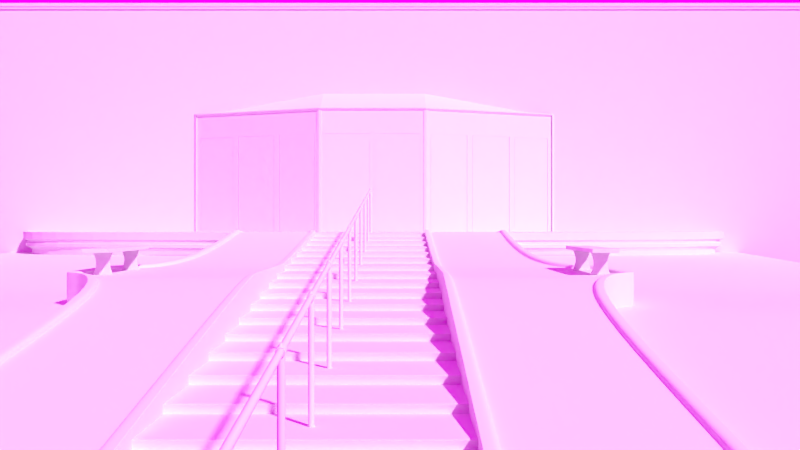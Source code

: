 # Source: erg_1_entrance_1.blend  (saved by Blender 2.65.0; exported with 4.5.12 LTS)
import bpy
from mathutils import Matrix  # noqa: F401  (used for matrix-valued properties, if any)

bpy.ops.wm.read_factory_settings(use_empty=True)
scene = bpy.context.scene
scene.name = 'Scene'

# ---- collections
col_collection_1 = bpy.data.collections.new('Collection 1'); scene.collection.children.link(col_collection_1)
col_collection_2 = bpy.data.collections.new('Collection 2'); scene.collection.children.link(col_collection_2)
col_collection_2.hide_render = True
col_collection_2.hide_viewport = True

# ---- images (referenced by path relative to the original .blend; pixels are not part of the script)
import os
ASSET_DIR = os.environ.get("B2B_ASSET_DIR", "")  # directory of the original .blend (textures are referenced by path, not embedded)
HERE = os.path.dirname(os.path.abspath(__file__))  # packed textures are extracted next to this script under _unpacked/

def load_image(name, relpath, width, height, colorspace="sRGB"):
    """Load a texture the original file referenced (path relative to the .blend, or extracted next to this script)."""
    p = next((c for c in (os.path.join(HERE, relpath), os.path.join(ASSET_DIR, relpath)) if relpath and os.path.exists(c)), "")
    if p:
        img = bpy.data.images.load(p, check_existing=True)
        img.name = name
    else:  # same state as the original file: an image datablock whose file is absent (Cycles renders it pink)
        img = bpy.data.images.new(name, width, height)
        img.source = "FILE"
        img.filepath = "//" + (relpath or name)
    img.colorspace_settings.name = colorspace
    return img
img_fullskiesblueclouded0019_1_m_jpg = load_image('FullskiesBlueClouded0019_1_M.jpg', 'cgtextures/FullskiesBlueClouded0019_1_M.jpg', 1024, 1024, 'sRGB')

# ---- world
world_world = bpy.data.worlds.new('World'); scene.world = world_world
world_world.use_nodes = True; world_world.node_tree.nodes.clear()
_N = world_world.node_tree.nodes; _L = world_world.node_tree.links
n0 = _N.new('ShaderNodeOutputWorld'); n0.name = 'World Output'; n0.location = (300, 300)
n0.width = 120
n1 = _N.new('ShaderNodeBackground'); n1.name = 'Background'; n1.location = (10, 300)
n1.width = 150
n2 = _N.new('ShaderNodeTexCoord'); n2.name = 'Texture Coordinate'; n2.location = (-680, 300)
n2.width = 150
n3 = _N.new('ShaderNodeTexCoord'); n3.name = 'Texture Coordinate.002'; n3.location = (-390, 300)
n3.width = 150
n4 = _N.new('ShaderNodeTexEnvironment'); n4.name = 'Environment Texture'; n4.location = (-190, 300)
n4.width = 150
n4.image = img_fullskiesblueclouded0019_1_m_jpg
_L.new(n4.outputs[0], n1.inputs[0])
_L.new(n3.outputs[0], n4.inputs[0])
_L.new(n1.outputs[0], n0.inputs[0])
n0.is_active_output = True
world_world.color = (0.05088, 0.05088, 0.05088)
world_world.use_sun_shadow = False
world_world.sun_shadow_jitter_overblur = 0.0
world_world.cycles.sampling_method = 'MANUAL'
world_world.cycles.sample_map_resolution = 256

# ---- cameras
cam_camera_002 = bpy.data.cameras.new('Camera.002')
cam_camera_002.clip_end = 100.0
cam_camera_002.lens = 35.0
cam_camera_002.sensor_width = 32.0
cam_camera_002.sensor_height = 18.0
cam_camera_002.dof.focus_distance = 0.0

# ---- meshes
me_cube_006 = bpy.data.meshes.new('Cube.006')
me_cube_006.from_pydata([(4.792, 0.04072, 2.084), (0.0, -1.274, 2.084), (1.362, -1.274, 2.084), (4.792, 0.04404, 2.174), (0.0, 0.04404, 2.72), (1.362, 0.04404, 2.72)], [], [(2, 1, 4, 5), (0, 2, 5, 3)])
me_cube_006.use_remesh_preserve_volume = False
me_cube_006.use_remesh_preserve_attributes = False
me_cube_006.use_mirror_vertex_groups = False
me_cube_006.update()
me_cube_005 = bpy.data.meshes.new('Cube.005')
me_cube_005.from_pydata([(4.792, 0.04072, 2.084), (0.0, -1.274, 2.084), (0.0, -1.269, 2.174), (1.362, -1.274, 2.084), (4.792, -0.01178, 2.159), (0.0, -1.327, 2.138), (4.792, -0.01178, 2.138), (0.0, -1.327, 2.159), (1.362, -1.327, 2.138), (1.362, -1.269, 2.174), (1.362, -1.327, 2.159), (4.792, 0.04597, 2.174), (4.792, 0.04072, -1.007), (4.86, 0.04483, 2.159), (4.86, 0.04483, 2.138), (4.803, 0.04497, 2.174), (4.792, -0.01178, -1.007), (4.86, 0.04483, -1.007)], [], [(10, 7, 2, 9), (0, 3, 8, 6), (4, 10, 9, 11), (6, 8, 10, 4), (3, 1, 5, 8), (8, 5, 7, 10), (6, 4, 13, 14), (6, 14, 17, 16), (4, 11, 15, 13), (0, 6, 16, 12)])
me_cube_005.use_remesh_preserve_volume = False
me_cube_005.use_remesh_preserve_attributes = False
me_cube_005.use_mirror_vertex_groups = False
me_cube_005.update()
me_cube_004 = bpy.data.meshes.new('Cube.004')
me_cube_004.from_pydata([(2.43, -0.8687, -1.005), (2.43, -0.8687, 1.509), (2.584, -0.8087, -1.002), (2.584, -0.8087, 1.506), (3.576, -0.4288, -1.002), (3.576, -0.4288, 1.506), (4.656, -0.01528, 1.508), (4.656, -0.01528, -1.004), (3.731, -0.3689, 1.508), (3.731, -0.3689, -1.004), (1.484, -1.232, -1.005), (1.484, -1.232, 1.509)], [], [(5, 3, 2, 4), (6, 8, 9, 7), (1, 11, 10, 0)])
me_cube_004.use_remesh_preserve_volume = False
me_cube_004.use_remesh_preserve_attributes = False
me_cube_004.use_mirror_vertex_groups = False
me_cube_004.update()
me_cube_003 = bpy.data.meshes.new('Cube.003')
me_cube_003.from_pydata([(0.08207, -1.274, 1.501), (0.08207, -1.274, -0.997), (1.21, -1.274, -0.997), (1.21, -1.274, 1.501), (0.08207, -1.279, 1.501), (0.08207, -1.279, -0.997), (1.21, -1.279, -0.997), (1.21, -1.279, 1.501)], [], [(3, 2, 1, 0), (7, 4, 5, 6), (1, 2, 6, 5), (3, 0, 4, 7), (2, 3, 7, 6), (0, 1, 5, 4)])
me_cube_003.use_remesh_preserve_volume = False
me_cube_003.use_remesh_preserve_attributes = False
me_cube_003.use_mirror_vertex_groups = False
me_cube_003.update()
me_cube_002 = bpy.data.meshes.new('Cube.002')
me_cube_002.from_pydata([(0.0, -1.274, -1.0), (4.792, 0.04072, -1.0), (0.0, -1.274, 2.084), (4.792, 0.04072, 2.084), (1.362, -1.274, 2.084), (1.362, -1.274, -1.0), (1.365, -1.291, 2.11), (1.365, -1.291, -1.0), (1.416, -1.271, -1.0), (1.416, -1.271, 2.11), (1.306, -1.291, 2.11), (1.306, -1.291, -1.0), (1.359, -1.258, 2.084), (1.359, -1.258, -1.0), (1.41, -1.238, -1.0), (1.41, -1.238, 2.084), (1.3, -1.258, 2.084), (1.3, -1.258, -1.0), (1.29, -1.274, 2.084), (0.01684, -1.274, 2.084), (1.29, -1.274, -1.0), (0.01684, -1.274, -1.0), (0.0, -1.274, 1.504), (4.792, 0.04072, 1.504), (1.362, -1.274, 1.504), (1.29, -1.274, 1.504), (0.01684, -1.274, 1.504), (1.29, -1.274, 1.583), (0.01684, -1.274, 1.583), (0.07994, -1.274, 1.583), (0.0, -1.274, 1.583), (4.792, 0.04072, 1.583), (1.362, -1.274, 1.583), (0.07994, -1.274, 1.504), (0.07994, -1.274, -1.0), (0.07994, -1.274, 2.084), (1.212, -1.274, 2.084), (1.212, -1.274, -1.0), (1.212, -1.274, 1.504), (1.212, -1.274, 1.583), (0.01684, -1.278, 1.504), (1.29, -1.278, 1.504), (0.01684, -1.278, -1.0), (1.29, -1.278, -1.0), (1.212, -1.278, 1.583), (1.212, -1.278, 1.504), (1.212, -1.278, -1.0), (0.07994, -1.278, -1.0), (0.07994, -1.278, 1.504), (0.07994, -1.278, 1.583), (0.01684, -1.278, 1.583), (1.29, -1.278, 1.583), (2.505, -0.8358, 2.084), (3.649, -0.3975, 2.084), (2.505, -0.8358, -1.0), (3.649, -0.3975, -1.0), (2.505, -0.8358, 1.583), (3.649, -0.3975, 1.583), (2.434, -0.8632, 2.084), (2.434, -0.8632, -1.0), (2.434, -0.8632, 1.504), (2.434, -0.8632, 1.583), (2.577, -0.8082, 2.084), (2.577, -0.8082, -1.0), (2.577, -0.8082, 1.504), (2.577, -0.8082, 1.583), (3.581, -0.4235, 2.084), (3.581, -0.4235, 1.583), (3.581, -0.4235, -1.0), (3.581, -0.4235, 1.504), (4.659, -0.01033, 1.583), (4.659, -0.01033, 1.504), (4.659, -0.01033, -1.0), (4.659, -0.01033, 2.084), (3.726, -0.3681, 1.583), (3.726, -0.3681, 1.504), (3.726, -0.3681, -1.0), (3.726, -0.3681, 2.084), (1.478, -1.23, 2.084), (1.478, -1.23, -1.0), (1.478, -1.23, 1.504), (1.478, -1.23, 1.583), (2.58, -0.8147, -1.0), (2.436, -0.8697, 1.583), (2.436, -0.8697, 1.504), (2.436, -0.8697, -1.0), (4.662, -0.01683, -1.0), (4.662, -0.01683, 1.504), (4.662, -0.01683, 1.583), (3.584, -0.43, 1.504), (3.651, -0.404, -1.0), (2.508, -0.8423, -1.0), (1.364, -1.281, 1.583), (4.795, 0.03422, 1.583), (3.584, -0.43, -1.0), (3.584, -0.43, 1.583), (2.58, -0.8147, 1.583), (2.58, -0.8147, 1.504), (3.651, -0.404, 1.583), (2.508, -0.8423, 1.583), (3.651, -0.404, 1.504), (2.508, -0.8423, 1.504), (1.364, -1.281, 1.504), (4.795, 0.03422, 1.504), (1.364, -1.281, -1.0), (4.795, 0.03422, -1.0), (3.728, -0.3746, 1.583), (3.728, -0.3746, 1.504), (3.728, -0.3746, -1.0), (1.48, -1.236, -1.0), (1.48, -1.236, 1.504), (1.48, -1.236, 1.583)], [], [(26, 22, 0, 21), (60, 59, 85, 84), (9, 8, 7, 6), (6, 7, 11, 10), (15, 12, 13, 14), (12, 16, 17, 13), (7, 8, 14, 13), (11, 7, 13, 17), (6, 10, 16, 12), (8, 9, 15, 14), (9, 6, 12, 15), (10, 11, 17, 16), (24, 25, 20, 5), (25, 27, 51, 41), (28, 30, 22, 26), (68, 55, 90, 94), (32, 27, 25, 24), (39, 29, 49, 44), (37, 20, 43, 46), (35, 19, 28, 29), (78, 4, 32, 81), (36, 35, 29, 39), (4, 18, 27, 32), (19, 2, 30, 28), (21, 34, 47, 42), (18, 36, 39, 27), (33, 38, 45, 48), (48, 40, 42, 47), (51, 44, 45, 41), (44, 49, 48, 45), (49, 50, 40, 48), (41, 45, 46, 43), (20, 25, 41, 43), (29, 28, 50, 49), (26, 21, 42, 40), (28, 26, 40, 50), (38, 37, 46, 45), (27, 39, 44, 51), (34, 33, 48, 47), (63, 64, 97, 82), (5, 79, 109, 104), (70, 74, 106, 88), (65, 56, 99, 96), (77, 53, 57, 74), (62, 52, 56, 65), (56, 61, 83, 99), (79, 80, 110, 109), (52, 58, 61, 56), (69, 68, 94, 89), (53, 66, 67, 57), (81, 32, 92, 111), (1, 23, 103, 105), (66, 62, 65, 67), (72, 1, 105, 86), (61, 81, 111, 83), (32, 24, 102, 92), (73, 77, 74, 70), (3, 73, 70, 31), (55, 76, 108, 90), (58, 78, 81, 61), (97, 101, 91, 82), (96, 99, 101, 97), (111, 92, 102, 110), (106, 98, 100, 107), (107, 100, 90, 108), (110, 102, 104, 109), (101, 84, 85, 91), (99, 83, 84, 101), (100, 89, 94, 90), (95, 96, 97, 89), (88, 106, 107, 87), (98, 95, 89, 100), (103, 87, 86, 105), (93, 88, 87, 103), (83, 111, 110, 84), (75, 71, 87, 107), (76, 75, 107, 108), (54, 63, 82, 91), (71, 72, 86, 87), (57, 67, 95, 98), (67, 65, 96, 95), (24, 5, 104, 102), (74, 57, 98, 106), (23, 31, 93, 103), (31, 70, 88, 93), (64, 69, 89, 97), (80, 60, 84, 110), (59, 54, 91, 85)])
me_cube_002.use_remesh_preserve_volume = False
me_cube_002.use_remesh_preserve_attributes = False
me_cube_002.use_mirror_vertex_groups = False
me_cube_002.update()
me_plane_001 = bpy.data.meshes.new('Plane.001')
me_plane_001.from_pydata([(23.48, -0.1212, 0.1075), (0.0, -0.1212, 0.1075), (23.48, -0.1164, 0.1151), (0.0, -0.1164, 0.1151), (23.48, -0.1232, 0.09941), (0.0, -0.1232, 0.09941), (23.48, -0.1212, 0.09402), (0.0, -0.1212, 0.09402), (23.48, -0.1138, 0.092), (0.0, -0.1138, 0.092), (23.48, -0.1084, 0.08931), (0.0, -0.1084, 0.08931), (23.48, -0.1055, 0.08057), (0.0, -0.1055, 0.08057), (23.48, -0.1103, 0.07281), (0.0, -0.1103, 0.07281), (23.48, -0.1219, 0.0699), (0.0, -0.1219, 0.0699), (23.48, -0.1336, 0.06408), (0.0, -0.1336, 0.06408), (23.48, -0.1443, 0.05438), (0.0, -0.1443, 0.05438), (23.48, -0.1472, 0.04079), (0.0, -0.1472, 0.04079), (23.48, -0.1443, 0.02624), (0.0, -0.1443, 0.02624), (23.48, -0.1355, 0.01266), (0.0, -0.1355, 0.01266), (23.48, -0.1239, 0.001983), (0.0, -0.1239, 0.001983), (23.48, -0.1171, -0.01257), (0.0, -0.1171, -0.01257), (23.48, -0.1152, -0.0378), (0.0, -0.1152, -0.0378), (23.48, -0.1152, -0.04653), (0.0, -0.1152, -0.04653), (23.48, -0.1122, -0.05138), (0.0, -0.1122, -0.05138), (23.48, -0.08022, -0.05041), (0.0, -0.08022, -0.05041), (23.48, -0.1067, 0.117), (0.0, -0.1067, 0.117), (23.48, -0.08055, 0.117), (0.0, -0.08055, 0.117)], [], [(1, 0, 2, 3), (0, 1, 5, 4), (4, 5, 7, 6), (6, 7, 9, 8), (8, 9, 11, 10), (10, 11, 13, 12), (12, 13, 15, 14), (14, 15, 17, 16), (16, 17, 19, 18), (18, 19, 21, 20), (20, 21, 23, 22), (22, 23, 25, 24), (24, 25, 27, 26), (26, 27, 29, 28), (28, 29, 31, 30), (30, 31, 33, 32), (32, 33, 35, 34), (34, 35, 37, 36), (36, 37, 39, 38), (3, 2, 40, 41), (41, 40, 42, 43)])
me_plane_001.polygons.foreach_set('use_smooth', [True] * 21)
me_plane_001.use_remesh_preserve_volume = False
me_plane_001.use_remesh_preserve_attributes = False
me_plane_001.use_mirror_vertex_groups = False
me_plane_001.update()
me_circle_006 = bpy.data.meshes.new('Circle.006')
me_circle_006.from_pydata([(0.0, -1.204, 0.0), (0.4922, -1.199, 0.0), (0.9992, -1.164, 0.0), (1.486, -1.113, 0.0), (1.948, -1.047, 0.0), (2.381, -0.9671, 0.0), (2.78, -0.8751, 0.0), (3.141, -0.7722, 0.0), (3.462, -0.6601, 0.0), (3.739, -0.5411, 0.0), (3.969, -0.4179, 0.0), (4.151, -0.2945, 0.0), (4.282, -0.1768, 0.0), (4.361, -0.07454, 0.0), (4.387, -0.0004125, 0.0), (0.0, -1.204, 3.063), (0.4922, -1.199, 3.063), (0.9992, -1.164, 3.063), (1.486, -1.113, 3.063), (1.948, -1.047, 3.063), (2.381, -0.9671, 3.063), (2.78, -0.8751, 3.063), (3.141, -0.7722, 3.063), (3.462, -0.6601, 3.063), (3.739, -0.5411, 3.063), (3.969, -0.4179, 3.063), (4.151, -0.2945, 3.063), (4.282, -0.1768, 3.063), (4.361, -0.07454, 3.063), (4.387, -0.0004125, 3.063)], [], [(11, 12, 27, 26), (5, 6, 21, 20), (12, 13, 28, 27), (6, 7, 22, 21), (13, 14, 29, 28), (7, 8, 23, 22), (1, 2, 17, 16), (1, 16, 15, 0), (8, 9, 24, 23), (2, 3, 18, 17), (9, 10, 25, 24), (3, 4, 19, 18), (10, 11, 26, 25), (4, 5, 20, 19)])
me_circle_006.polygons.foreach_set('use_smooth', [True] * 14)
me_circle_006.use_remesh_preserve_volume = False
me_circle_006.use_remesh_preserve_attributes = False
me_circle_006.use_mirror_vertex_groups = False
me_circle_006.update()
me_circle_005 = bpy.data.meshes.new('Circle.005')
me_circle_005.from_pydata([(-0.02504, -0.0001314, -0.8983), (-0.02456, -0.005017, -0.8983), (-0.02314, -0.009716, -0.8983), (-0.02082, -0.01405, -0.8983), (-0.01771, -0.01784, -0.8983), (-0.01391, -0.02096, -0.8983), (-0.009584, -0.02327, -0.8983), (-0.004886, -0.02469, -0.8983), (-3.775e-09, -0.02518, -0.8983), (0.004886, -0.02469, -0.8983), (0.009584, -0.02327, -0.8983), (0.01391, -0.02096, -0.8983), (0.01771, -0.01784, -0.8983), (0.02082, -0.01405, -0.8983), (0.02314, -0.009716, -0.8983), (0.02456, -0.005017, -0.8983), (0.02504, -0.0001314, -0.8983), (0.02456, 0.004755, -0.8983), (0.02314, 0.009453, -0.8983), (0.02082, 0.01378, -0.8983), (0.01771, 0.01758, -0.8983), (0.01391, 0.02069, -0.8983), (0.009584, 0.02301, -0.8983), (0.004886, 0.02443, -0.8983), (-2.652e-08, 0.02491, -0.8983), (-0.004886, 0.02443, -0.8983), (-0.009584, 0.02301, -0.8983), (-0.01391, 0.02069, -0.8983), (-0.01771, 0.01758, -0.8983), (-0.02082, 0.01378, -0.8983), (-0.02314, 0.009453, -0.8983), (-0.02456, 0.004754, -0.8983), (-0.02595, -0.0001314, -0.8983), (-0.02545, -0.005193, -0.8983), (-0.02397, -0.01006, -0.8983), (-0.02157, -0.01455, -0.8983), (-0.01835, -0.01848, -0.8983), (-0.01441, -0.0217, -0.8983), (-0.009929, -0.0241, -0.8983), (-0.005062, -0.02558, -0.8983), (-3.543e-09, -0.02608, -0.8983), (0.005062, -0.02558, -0.8983), (0.009929, -0.0241, -0.8983), (0.01441, -0.0217, -0.8983), (0.01835, -0.01848, -0.8983), (0.02157, -0.01455, -0.8983), (0.02397, -0.01006, -0.8983), (0.02545, -0.005193, -0.8983), (0.02595, -0.0001314, -0.8983), (0.02545, 0.00493, -0.8983), (0.02397, 0.009798, -0.8983), (0.02157, 0.01428, -0.8983), (0.01835, 0.01822, -0.8983), (0.01441, 0.02144, -0.8983), (0.009929, 0.02384, -0.8983), (0.005062, 0.02532, -0.8983), (-2.711e-08, 0.02581, -0.8983), (-0.005062, 0.02532, -0.8983), (-0.009929, 0.02384, -0.8983), (-0.01441, 0.02144, -0.8983), (-0.01835, 0.01822, -0.8983), (-0.02157, 0.01428, -0.8983), (-0.02397, 0.009798, -0.8983), (-0.02545, 0.00493, -0.8983), (-0.02504, -0.0001314, -0.8912), (-0.02456, -0.005017, -0.8912), (-0.02314, -0.009716, -0.8912), (-0.02082, -0.01405, -0.8912), (-0.01771, -0.01784, -0.8912), (-0.01391, -0.02096, -0.8912), (-0.009584, -0.02327, -0.8912), (-0.004886, -0.02469, -0.8912), (-3.775e-09, -0.02518, -0.8912), (0.004886, -0.02469, -0.8912), (0.009584, -0.02327, -0.8912), (0.01391, -0.02096, -0.8912), (0.01771, -0.01784, -0.8912), (0.02082, -0.01405, -0.8912), (0.02314, -0.009716, -0.8912), (0.02456, -0.005017, -0.8912), (0.02504, -0.0001314, -0.8912), (0.02456, 0.004755, -0.8912), (0.02314, 0.009453, -0.8912), (0.02082, 0.01378, -0.8912), (0.01771, 0.01758, -0.8912), (0.01391, 0.02069, -0.8912), (0.009584, 0.02301, -0.8912), (0.004886, 0.02443, -0.8912), (-2.652e-08, 0.02491, -0.8912), (-0.004886, 0.02443, -0.8912), (-0.009584, 0.02301, -0.8912), (-0.01391, 0.02069, -0.8912), (-0.01771, 0.01758, -0.8912), (-0.02082, 0.01378, -0.8912), (-0.02314, 0.009453, -0.8912), (-0.02456, 0.004754, -0.8912), (0.02545, 0.0006747, -0.8894), (-0.02545, -0.005193, -0.8912), (-0.02397, -0.01006, -0.8912), (-0.02157, -0.01455, -0.8912), (-0.01835, -0.01848, -0.8912), (-0.01441, -0.0217, -0.8912), (-0.009929, -0.0241, -0.8912), (-0.005062, -0.02558, -0.8912), (-3.543e-09, -0.02608, -0.8912), (0.005062, -0.02558, -0.8912), (0.009929, -0.0241, -0.8912), (0.01441, -0.0217, -0.8912), (0.01835, -0.01848, -0.8912), (0.02157, -0.01455, -0.8912), (0.02397, -0.01006, -0.8912), (0.02545, -0.005193, -0.8912), (0.02456, 0.0006467, -0.8894), (0.02545, 0.00493, -0.8912), (0.02397, 0.009798, -0.8912), (0.02157, 0.01428, -0.8912), (0.01835, 0.01822, -0.8912), (0.01441, 0.02144, -0.8912), (0.009929, 0.02384, -0.8912), (0.005062, 0.02532, -0.8912), (-2.711e-08, 0.02581, -0.8912), (-0.005062, 0.02532, -0.8912), (-0.009929, 0.02384, -0.8912), (-0.01441, 0.02144, -0.8912), (-0.01835, 0.01822, -0.8912), (-0.02157, 0.01428, -0.8912), (-0.02397, 0.009798, -0.8912), (-0.02545, 0.00493, -0.8912), (-0.0362, -0.0001314, -0.8983), (-0.03551, -0.005193, -0.8983), (0.03551, -0.005193, -0.8983), (0.0362, -0.0001314, -0.8983), (0.03551, 0.00493, -0.8983), (-0.03551, 0.00493, -0.8983), (-0.03125, -0.0001314, -0.8912), (-0.03065, -0.0045, -0.8912), (0.03065, -0.0045, -0.8912), (0.03125, -0.0001314, -0.8912), (0.03065, 0.004238, -0.8912), (-0.03065, 0.004237, -0.8912), (0.009929, 0.02384, -0.898), (0.005062, 0.02532, -0.898), (-0.01835, -0.01848, -0.898), (-0.01441, -0.0217, -0.898), (-0.01441, 0.02144, -0.898), (-0.01835, 0.01822, -0.898), (0.005062, -0.02558, -0.898), (0.009929, -0.0241, -0.898), (0.02397, -0.01006, -0.898), (0.02545, -0.005193, -0.898), (0.02157, 0.01428, -0.898), (0.01835, 0.01822, -0.898), (-0.02545, -0.005193, -0.898), (-0.02397, -0.01006, -0.898), (-2.711e-08, 0.02581, -0.898), (-0.005062, 0.02532, -0.898), (-0.009929, -0.0241, -0.898), (-0.005062, -0.02558, -0.898), (-0.02157, 0.01428, -0.898), (-0.02397, 0.009798, -0.898), (0.01441, -0.0217, -0.898), (0.01835, -0.01848, -0.898), (0.02545, 0.00493, -0.898), (0.01441, 0.02144, -0.898), (-0.02157, -0.01455, -0.898), (-0.009929, 0.02384, -0.898), (-3.543e-09, -0.02608, -0.898), (-0.02545, 0.00493, -0.898), (0.02157, -0.01455, -0.898), (0.02397, 0.009798, -0.898), (0.03551, -0.005193, -0.898), (-0.03551, -0.005193, -0.898), (0.0362, -0.0001314, -0.898), (0.03551, 0.00493, -0.898), (-0.03551, 0.00493, -0.898), (-0.0362, -0.0001314, -0.898), (-0.02504, -0.0001314, -0.8805), (-0.02456, -0.0006341, -0.8805), (0.02456, -0.000634, -0.8805), (0.02504, -0.0001314, -0.8805), (0.02456, 0.0003712, -0.8805), (-0.02456, 0.0003712, -0.8805), (-0.02595, -0.0001314, -0.8805), (-0.02545, -0.0006521, -0.8805), (0.02545, -0.0006521, -0.8805), (0.02595, -0.0001314, -0.8805), (0.02545, 0.0003893, -0.8805), (-0.02545, 0.0003893, -0.8805), (-0.03125, -0.0001314, -0.8805), (-0.03065, -0.0005809, -0.8805), (0.03065, -0.0005809, -0.8805), (0.03125, -0.0001314, -0.8805), (0.03065, 0.000318, -0.8805), (-0.03065, 0.000318, -0.8805), (0.03065, -0.0008272, -0.8894), (0.02545, -0.0009375, -0.8894), (0.02456, -0.0009095, -0.8894), (0.02504, -0.0001314, -0.8894), (0.03125, -0.0001314, -0.8894), (0.03065, 0.0005644, -0.8894), (-0.03065, -0.001268, -0.8894), (-0.03125, -0.0001314, -0.8894), (-0.02545, -0.001448, -0.8894), (-0.02456, -0.001402, -0.8894), (-0.02456, 0.001139, -0.8894), (-0.02545, 0.001185, -0.8894), (-0.02504, -0.0001314, -0.8894), (-0.03065, 0.001005, -0.8894)], [], [(17, 49, 50, 18), (12, 44, 45, 13), (7, 39, 40, 8), (2, 34, 35, 3), (28, 60, 61, 29), (23, 55, 56, 24), (18, 50, 51, 19), (13, 45, 46, 14), (8, 40, 41, 9), (3, 35, 36, 4), (29, 61, 62, 30), (24, 56, 57, 25), (19, 51, 52, 20), (14, 46, 47, 15), (9, 41, 42, 10), (4, 36, 37, 5), (30, 62, 63, 31), (25, 57, 58, 26), (20, 52, 53, 21), (15, 47, 48, 16), (10, 42, 43, 11), (5, 37, 38, 6), (0, 32, 33, 1), (31, 63, 32, 0), (26, 58, 59, 27), (21, 53, 54, 22), (16, 48, 49, 17), (11, 43, 44, 12), (6, 38, 39, 7), (1, 33, 34, 2), (27, 59, 60, 28), (22, 54, 55, 23), (81, 82, 114, 113), (76, 77, 109, 108), (71, 72, 104, 103), (66, 67, 99, 98), (92, 93, 125, 124), (87, 88, 120, 119), (82, 83, 115, 114), (77, 78, 110, 109), (72, 73, 105, 104), (67, 68, 100, 99), (93, 94, 126, 125), (88, 89, 121, 120), (83, 84, 116, 115), (78, 79, 111, 110), (73, 74, 106, 105), (68, 69, 101, 100), (94, 95, 127, 126), (89, 90, 122, 121), (84, 85, 117, 116), (198, 194, 190, 191), (74, 75, 107, 106), (69, 70, 102, 101), (202, 200, 189, 183), (197, 112, 180, 179), (90, 91, 123, 122), (85, 86, 118, 117), (200, 201, 188, 189), (75, 76, 108, 107), (70, 71, 103, 102), (65, 66, 98, 97), (91, 92, 124, 123), (86, 87, 119, 118), (141, 140, 118, 119), (143, 142, 100, 101), (18, 19, 83, 82), (0, 1, 65, 64), (145, 144, 123, 124), (147, 146, 105, 106), (23, 24, 88, 87), (5, 6, 70, 69), (149, 148, 110, 111), (28, 29, 93, 92), (10, 11, 75, 74), (151, 150, 115, 116), (153, 152, 97, 98), (15, 16, 80, 79), (155, 154, 120, 121), (157, 156, 102, 103), (20, 21, 85, 84), (2, 3, 67, 66), (159, 158, 125, 126), (161, 160, 107, 108), (25, 26, 90, 89), (7, 8, 72, 71), (32, 63, 133, 128), (30, 31, 95, 94), (12, 13, 77, 76), (140, 163, 117, 118), (142, 164, 99, 100), (17, 18, 82, 81), (144, 165, 122, 123), (146, 166, 104, 105), (22, 23, 87, 86), (4, 5, 69, 68), (112, 96, 186, 180), (148, 168, 109, 110), (27, 28, 92, 91), (9, 10, 74, 73), (150, 169, 114, 115), (33, 32, 128, 129), (14, 15, 79, 78), (154, 141, 119, 120), (156, 143, 101, 102), (19, 20, 84, 83), (1, 2, 66, 65), (158, 145, 124, 125), (160, 147, 106, 107), (24, 25, 89, 88), (6, 7, 71, 70), (152, 33, 129, 171), (29, 30, 94, 93), (11, 12, 76, 75), (163, 151, 116, 117), (164, 153, 98, 99), (16, 17, 81, 80), (165, 155, 121, 122), (166, 157, 103, 104), (21, 22, 86, 85), (3, 4, 68, 67), (167, 159, 126, 127), (168, 161, 108, 109), (26, 27, 91, 90), (8, 9, 73, 72), (169, 162, 113, 114), (31, 0, 64, 95), (13, 14, 78, 77), (173, 172, 137, 138), (175, 174, 139, 134), (171, 175, 134, 135), (172, 170, 136, 137), (194, 195, 184, 190), (167, 127, 139, 174), (162, 49, 132, 173), (48, 47, 130, 131), (195, 196, 178, 184), (196, 197, 179, 178), (49, 48, 131, 132), (149, 111, 136, 170), (55, 54, 140, 141), (37, 36, 142, 143), (60, 59, 144, 145), (42, 41, 146, 147), (47, 46, 148, 149), (52, 51, 150, 151), (34, 33, 152, 153), (57, 56, 154, 155), (39, 38, 156, 157), (62, 61, 158, 159), (44, 43, 160, 161), (54, 53, 163, 140), (36, 35, 164, 142), (59, 58, 165, 144), (41, 40, 166, 146), (46, 45, 168, 148), (51, 50, 169, 150), (56, 55, 141, 154), (38, 37, 143, 156), (61, 60, 145, 158), (43, 42, 147, 160), (97, 152, 171, 135), (53, 52, 151, 163), (35, 34, 153, 164), (58, 57, 155, 165), (40, 39, 157, 166), (63, 62, 159, 167), (45, 44, 161, 168), (50, 49, 162, 169), (132, 131, 172, 173), (128, 133, 174, 175), (129, 128, 175, 171), (131, 130, 170, 172), (63, 167, 174, 133), (113, 162, 173, 138), (47, 149, 170, 130), (178, 179, 185, 184), (176, 177, 183, 182), (181, 176, 182, 187), (179, 180, 186, 185), (184, 185, 191, 190), (185, 186, 192, 191), (182, 183, 189, 188), (187, 182, 188, 193), (96, 199, 192, 186), (199, 198, 191, 192), (203, 202, 183, 177), (205, 204, 181, 187), (206, 203, 177, 176), (207, 205, 187, 193), (204, 206, 176, 181), (201, 207, 193, 188), (137, 136, 194, 198), (80, 81, 112, 197), (81, 113, 96, 112), (136, 111, 195, 194), (111, 79, 196, 195), (79, 80, 197, 196), (113, 138, 199, 96), (138, 137, 198, 199), (97, 135, 200, 202), (135, 134, 201, 200), (65, 97, 202, 203), (127, 95, 204, 205), (64, 65, 203, 206), (139, 127, 205, 207), (95, 64, 206, 204), (134, 139, 207, 201)])
me_circle_005.polygons.foreach_set('use_smooth', [True] * 208)
me_circle_005.use_remesh_preserve_volume = False
me_circle_005.use_remesh_preserve_attributes = False
me_circle_005.use_mirror_vertex_groups = False
me_circle_005.update()
me_circle_004 = bpy.data.meshes.new('Circle.004')
me_circle_004.from_pydata([(-0.02352, -0.03668, 0.09949), (-0.02307, -0.03668, 0.0949), (-0.02173, -0.03668, 0.09049), (-0.01956, -0.03668, 0.08643), (-0.01663, -0.03668, 0.08286), (-0.01307, -0.03668, 0.07994), (-0.009, -0.03668, 0.07776), (-0.004588, -0.03668, 0.07643), (3.596e-09, -0.03668, 0.07597), (0.004588, -0.03668, 0.07643), (0.009, -0.03668, 0.07776), (0.01307, -0.03668, 0.07994), (0.01663, -0.03668, 0.08286), (0.01956, -0.03668, 0.08643), (0.02173, -0.03668, 0.09049), (0.02307, -0.03668, 0.0949), (0.02352, -0.03668, 0.09949), (0.02307, -0.03668, 0.1041), (0.02173, -0.03668, 0.1085), (0.01956, -0.03668, 0.1126), (0.01663, -0.03668, 0.1161), (0.01307, -0.03668, 0.119), (0.009, -0.03668, 0.1212), (0.004588, -0.03668, 0.1226), (-1.225e-08, -0.03668, 0.123), (-0.004588, -0.03668, 0.1226), (-0.009, -0.03668, 0.1212), (-0.01307, -0.03668, 0.119), (-0.01663, -0.03668, 0.1161), (-0.01956, -0.03668, 0.1126), (-0.02173, -0.03668, 0.1085), (-0.02307, -0.03668, 0.1041), (-0.02352, 0.04567, 0.09949), (-0.02307, 0.04567, 0.0949), (-0.02173, 0.04567, 0.09049), (-0.01956, 0.04567, 0.08643), (-0.01663, 0.04567, 0.08286), (-0.01307, 0.04567, 0.07994), (-0.009, 0.04567, 0.07776), (-0.004588, 0.04567, 0.07643), (-2.298e-11, 0.04567, 0.07597), (0.004588, 0.04567, 0.07643), (0.009, 0.04567, 0.07776), (0.01307, 0.04567, 0.07994), (0.01663, 0.04567, 0.08286), (0.01956, 0.04567, 0.08643), (0.02173, 0.04567, 0.09049), (0.02307, 0.04567, 0.0949), (0.02352, 0.04567, 0.09949), (0.02307, 0.04567, 0.1041), (0.02173, 0.04567, 0.1085), (0.01956, 0.04567, 0.1126), (0.01663, 0.04567, 0.1161), (0.01307, 0.04567, 0.119), (0.009, 0.04567, 0.1212), (0.004588, 0.04567, 0.1226), (-1.578e-08, 0.04567, 0.123), (-0.004588, 0.04567, 0.1226), (-0.009, 0.04567, 0.1212), (-0.01307, 0.04567, 0.119), (-0.01663, 0.04567, 0.1161), (-0.01956, 0.04567, 0.1126), (-0.02173, 0.04567, 0.1085), (-0.02307, 0.04567, 0.1041), (-0.03041, -0.03924, 0.09949), (-0.02983, -0.03924, 0.09356), (-0.0281, -0.03924, 0.08785), (-0.02529, -0.03924, 0.0826), (-0.02151, -0.03924, 0.07799), (-0.0169, -0.03924, 0.0742), (-0.01164, -0.03924, 0.07139), (-0.005934, -0.03924, 0.06966), (-5.927e-09, -0.03924, 0.06908), (0.005934, -0.03924, 0.06966), (0.01164, -0.03924, 0.07139), (0.0169, -0.03924, 0.0742), (0.02151, -0.03924, 0.07799), (0.02529, -0.03924, 0.0826), (0.0281, -0.03924, 0.08785), (0.02983, -0.03924, 0.09356), (0.03041, -0.03924, 0.09949), (0.02983, -0.03924, 0.1054), (0.0281, -0.03924, 0.1111), (0.02529, -0.03924, 0.1164), (0.02151, -0.03924, 0.121), (0.0169, -0.03924, 0.1248), (0.01164, -0.03924, 0.1276), (0.005934, -0.03924, 0.1293), (-1.208e-08, -0.03924, 0.1299), (-0.005934, -0.03924, 0.1293), (-0.01164, -0.03924, 0.1276), (-0.0169, -0.03924, 0.1248), (-0.02151, -0.03924, 0.121), (-0.02529, -0.03924, 0.1164), (-0.0281, -0.03924, 0.1111), (-0.02983, -0.03924, 0.1054), (-0.03041, 0.04823, 0.09949), (-0.02983, 0.04823, 0.09356), (-0.0281, 0.04823, 0.08785), (-0.02529, 0.04823, 0.0826), (-0.02151, 0.04823, 0.07799), (-0.0169, 0.04823, 0.0742), (-0.01164, 0.04823, 0.07139), (-0.005934, 0.04823, 0.06966), (-9.591e-09, 0.04823, 0.06908), (0.005934, 0.04823, 0.06966), (0.01164, 0.04823, 0.07139), (0.0169, 0.04823, 0.0742), (0.02151, 0.04823, 0.07799), (0.02529, 0.04823, 0.0826), (0.0281, 0.04823, 0.08785), (0.02983, 0.04823, 0.09356), (0.03041, 0.04823, 0.09949), (0.02983, 0.04823, 0.1054), (0.0281, 0.04823, 0.1111), (0.02529, 0.04823, 0.1164), (0.02151, 0.04823, 0.121), (0.0169, 0.04823, 0.1248), (0.01164, 0.04823, 0.1276), (0.005934, 0.04823, 0.1293), (-1.568e-08, 0.04823, 0.1299), (-0.005934, 0.04823, 0.1293), (-0.01164, 0.04823, 0.1276), (-0.0169, 0.04823, 0.1248), (-0.02151, 0.04823, 0.121), (-0.02529, 0.04823, 0.1164), (-0.0281, 0.04823, 0.1111), (-0.02983, 0.04823, 0.1054), (0.02237, -0.03511, 0.07713), (0.01757, -0.03511, 0.07319), (-0.006171, -0.03511, 0.06847), (-0.01211, -0.03511, 0.07027), (-0.02922, -0.03511, 0.08739), (-0.03102, -0.03511, 0.09332), (-0.02237, -0.03511, 0.1219), (-0.01757, -0.03511, 0.1258), (0.006171, -0.03511, 0.1305), (0.01211, -0.03511, 0.1287), (0.02922, -0.03511, 0.1116), (0.03102, -0.03511, 0.1057), (0.0263, -0.03511, 0.08192), (-7.651e-09, -0.03511, 0.06786), (-0.0263, -0.03511, 0.08192), (-0.0263, -0.03511, 0.1171), (-1.202e-08, -0.03511, 0.1311), (0.0263, -0.03511, 0.1171), (0.02922, -0.03511, 0.08739), (0.006171, -0.03511, 0.06847), (-0.02237, -0.03511, 0.07713), (-0.02922, -0.03511, 0.1116), (-0.006171, -0.03511, 0.1305), (0.02237, -0.03511, 0.1219), (0.03102, -0.03511, 0.09332), (0.01211, -0.03511, 0.07027), (-0.01757, -0.03511, 0.07319), (-0.03102, -0.03511, 0.1057), (-0.01211, -0.03511, 0.1287), (0.01757, -0.03511, 0.1258), (0.03163, -0.03511, 0.09949), (-0.03163, -0.03511, 0.09949), (0.01211, 0.04473, 0.07027), (0.03102, 0.04473, 0.09332), (0.02237, 0.04473, 0.1219), (-0.006171, 0.04473, 0.1305), (-1.132e-08, 0.04473, 0.06786), (0.0263, 0.04473, 0.08192), (0.02922, 0.04473, 0.1116), (0.006171, 0.04473, 0.1305), (0.01757, 0.04473, 0.1258), (-0.01211, 0.04473, 0.1287), (-0.03102, 0.04473, 0.1057), (-0.01757, 0.04473, 0.07319), (-0.02922, 0.04473, 0.1116), (-0.02237, 0.04473, 0.07713), (0.006171, 0.04473, 0.06847), (0.02922, 0.04473, 0.08739), (-0.03102, 0.04473, 0.09332), (-0.01211, 0.04473, 0.07027), (0.01757, 0.04473, 0.07319), (0.03163, 0.04473, 0.09949), (-0.02237, 0.04473, 0.1219), (-0.02922, 0.04473, 0.08739), (-0.006171, 0.04473, 0.06847), (0.02237, 0.04473, 0.07713), (0.0263, 0.04473, 0.1171), (-1.565e-08, 0.04473, 0.1311), (-0.0263, 0.04473, 0.1171), (-0.0263, 0.04473, 0.08192), (-0.03163, 0.04473, 0.09949), (0.03102, 0.04473, 0.1057), (0.01211, 0.04473, 0.1287), (-0.01757, 0.04473, 0.1258), (0.01663, -0.03498, 0.08294), (0.01307, -0.03498, 0.08002), (-0.004588, -0.03498, 0.07651), (-0.009, -0.03498, 0.07785), (-0.02173, -0.03498, 0.09057), (-0.02307, -0.03498, 0.09499), (-0.01663, -0.03498, 0.1162), (-0.01307, -0.03498, 0.1191), (0.004588, -0.03498, 0.1226), (0.009, -0.03498, 0.1213), (0.02173, -0.03498, 0.1086), (0.02307, -0.03498, 0.1042), (0.01956, -0.03498, 0.08651), (3.369e-09, -0.03498, 0.07606), (-0.01956, -0.03498, 0.08651), (-0.01956, -0.03498, 0.1126), (-1.247e-08, -0.03498, 0.1231), (0.01956, -0.03498, 0.1126), (0.02173, -0.03498, 0.09057), (0.004588, -0.03498, 0.07651), (-0.01663, -0.03498, 0.08294), (-0.02173, -0.03498, 0.1086), (-0.004588, -0.03498, 0.1226), (0.01663, -0.03498, 0.1162), (0.02307, -0.03498, 0.09499), (0.009, -0.03498, 0.07785), (-0.01307, -0.03498, 0.08002), (-0.02307, -0.03498, 0.1042), (-0.009, -0.03498, 0.1213), (0.01307, -0.03498, 0.1191), (0.02352, -0.03498, 0.09958), (-0.02352, -0.03498, 0.09958), (0.01307, 0.04063, 0.119), (-0.009, 0.04063, 0.1212), (-0.02307, 0.04063, 0.1041), (-0.01307, 0.04063, 0.07994), (-0.01663, 0.04063, 0.1161), (-0.02173, 0.04063, 0.09049), (-0.004588, 0.04063, 0.07643), (0.01663, 0.04063, 0.08286), (0.009, 0.04063, 0.07776), (0.02307, 0.04063, 0.0949), (0.01663, 0.04063, 0.1161), (-0.004588, 0.04063, 0.1226), (-0.02173, 0.04063, 0.1085), (-0.01663, 0.04063, 0.08286), (0.004588, 0.04063, 0.07643), (0.02173, 0.04063, 0.09049), (-0.02352, 0.04063, 0.09949), (0.02307, 0.04063, 0.1041), (0.009, 0.04063, 0.1212), (-0.01307, 0.04063, 0.119), (0.01956, 0.04063, 0.1126), (-1.556e-08, 0.04063, 0.123), (-0.01956, 0.04063, 0.1126), (-0.01956, 0.04063, 0.08643), (1.986e-10, 0.04063, 0.07597), (0.01956, 0.04063, 0.08643), (0.02173, 0.04063, 0.1085), (0.004588, 0.04063, 0.1226), (-0.02307, 0.04063, 0.0949), (-0.009, 0.04063, 0.07776), (0.01307, 0.04063, 0.07994), (0.02352, 0.04063, 0.09949), (0.01211, 0.01812, 0.07027), (0.01211, -0.008492, 0.07027), (0.02237, 0.01812, 0.1219), (0.02237, -0.008492, 0.1219), (-0.006171, 0.01962, 0.1454), (-0.006171, -0.006991, 0.1454), (0.03102, 0.01812, 0.09332), (0.03102, -0.008492, 0.09332), (-1.01e-08, 0.01812, 0.06786), (-8.874e-09, -0.008492, 0.06786), (0.02922, 0.01812, 0.1116), (0.02922, -0.008492, 0.1116), (0.006171, 0.01962, 0.1454), (0.006171, -0.006991, 0.1454), (0.0263, 0.01812, 0.08192), (0.0263, -0.008492, 0.08192), (0.01757, 0.01812, 0.1258), (0.01757, -0.008492, 0.1258), (-0.03102, 0.01812, 0.1057), (-0.03102, -0.008492, 0.1057), (-0.01757, 0.01812, 0.07319), (-0.01757, -0.008492, 0.07319), (-0.01211, 0.01812, 0.1287), (-0.01211, -0.008492, 0.1287), (-0.02922, 0.01812, 0.1116), (-0.02922, -0.008492, 0.1116), (0.006171, 0.01812, 0.06847), (0.006171, -0.008492, 0.06847), (0.02922, 0.01812, 0.08739), (0.02922, -0.008492, 0.08739), (-0.02237, 0.01812, 0.07713), (-0.02237, -0.008492, 0.07713), (-0.03102, 0.01812, 0.09332), (-0.03102, -0.008492, 0.09332), (0.01757, 0.01812, 0.07319), (0.01757, -0.008492, 0.07319), (0.03163, 0.01812, 0.09949), (0.03163, -0.008492, 0.09949), (-0.01211, 0.01812, 0.07027), (-0.01211, -0.008492, 0.07027), (-0.02237, 0.01812, 0.1219), (-0.02237, -0.008492, 0.1219), (-0.006171, 0.01812, 0.06847), (-0.006171, -0.008492, 0.06847), (0.02237, 0.01812, 0.07713), (0.02237, -0.008492, 0.07713), (-0.02922, 0.01812, 0.08739), (-0.02922, -0.008492, 0.08739), (0.0263, 0.01812, 0.1171), (0.0263, -0.008492, 0.1171), (-0.0263, 0.01812, 0.1171), (-0.0263, -0.008492, 0.1171), (-0.0263, 0.01812, 0.08192), (-0.0263, -0.008492, 0.08192), (-1.444e-08, 0.01962, 0.146), (-1.323e-08, -0.006991, 0.146), (-0.03163, 0.01812, 0.09949), (-0.03163, -0.008492, 0.09949), (0.01211, 0.01812, 0.1287), (0.01211, -0.008492, 0.1287), (-0.01757, 0.01812, 0.1258), (-0.01757, -0.008492, 0.1258), (0.03102, 0.01812, 0.1057), (0.03102, -0.008492, 0.1057)], [], [(254, 43, 44, 231), (253, 38, 39, 230), (252, 33, 34, 229), (243, 59, 60, 228), (242, 54, 55, 251), (241, 49, 50, 250), (231, 44, 45, 249), (230, 39, 40, 248), (229, 34, 35, 247), (228, 60, 61, 246), (251, 55, 56, 245), (250, 50, 51, 244), (249, 45, 46, 239), (248, 40, 41, 238), (247, 35, 36, 237), (246, 61, 62, 236), (245, 56, 57, 235), (244, 51, 52, 234), (239, 46, 47, 233), (238, 41, 42, 232), (237, 36, 37, 227), (236, 62, 63, 226), (235, 57, 58, 225), (234, 52, 53, 224), (233, 47, 48, 255), (232, 42, 43, 254), (227, 37, 38, 253), (240, 32, 33, 252), (226, 63, 32, 240), (225, 58, 59, 243), (224, 53, 54, 242), (255, 48, 49, 241), (178, 183, 108, 107), (177, 182, 103, 102), (176, 181, 98, 97), (191, 180, 124, 123), (190, 167, 119, 118), (189, 166, 114, 113), (183, 165, 109, 108), (182, 164, 104, 103), (181, 187, 99, 98), (180, 186, 125, 124), (167, 185, 120, 119), (166, 184, 115, 114), (165, 175, 110, 109), (164, 174, 105, 104), (187, 173, 100, 99), (186, 172, 126, 125), (185, 163, 121, 120), (184, 162, 116, 115), (175, 161, 111, 110), (174, 160, 106, 105), (173, 171, 101, 100), (172, 170, 127, 126), (163, 169, 122, 121), (162, 168, 117, 116), (161, 179, 112, 111), (160, 178, 107, 106), (171, 177, 102, 101), (188, 176, 97, 96), (170, 188, 96, 127), (169, 191, 123, 122), (168, 190, 118, 117), (179, 189, 113, 112), (30, 31, 95, 94), (12, 13, 77, 76), (54, 53, 117, 118), (36, 35, 99, 100), (17, 18, 82, 81), (59, 58, 122, 123), (41, 40, 104, 105), (22, 23, 87, 86), (4, 5, 69, 68), (32, 63, 127, 96), (46, 45, 109, 110), (27, 28, 92, 91), (9, 10, 74, 73), (51, 50, 114, 115), (33, 32, 96, 97), (14, 15, 79, 78), (56, 55, 119, 120), (38, 37, 101, 102), (19, 20, 84, 83), (1, 2, 66, 65), (61, 60, 124, 125), (43, 42, 106, 107), (24, 25, 89, 88), (6, 7, 71, 70), (48, 47, 111, 112), (29, 30, 94, 93), (11, 12, 76, 75), (53, 52, 116, 117), (35, 34, 98, 99), (16, 17, 81, 80), (58, 57, 121, 122), (40, 39, 103, 104), (21, 22, 86, 85), (3, 4, 68, 67), (63, 62, 126, 127), (45, 44, 108, 109), (26, 27, 91, 90), (8, 9, 73, 72), (50, 49, 113, 114), (31, 0, 64, 95), (13, 14, 78, 77), (55, 54, 118, 119), (37, 36, 100, 101), (18, 19, 83, 82), (0, 1, 65, 64), (60, 59, 123, 124), (42, 41, 105, 106), (23, 24, 88, 87), (5, 6, 70, 69), (47, 46, 110, 111), (28, 29, 93, 92), (10, 11, 75, 74), (52, 51, 115, 116), (34, 33, 97, 98), (15, 16, 80, 79), (57, 56, 120, 121), (39, 38, 102, 103), (20, 21, 85, 84), (2, 3, 67, 66), (62, 61, 125, 126), (44, 43, 107, 108), (25, 26, 90, 89), (7, 8, 72, 71), (49, 48, 112, 113), (75, 76, 128, 129), (70, 71, 130, 131), (65, 66, 132, 133), (91, 92, 134, 135), (86, 87, 136, 137), (81, 82, 138, 139), (76, 77, 140, 128), (71, 72, 141, 130), (66, 67, 142, 132), (92, 93, 143, 134), (87, 88, 144, 136), (82, 83, 145, 138), (77, 78, 146, 140), (72, 73, 147, 141), (67, 68, 148, 142), (93, 94, 149, 143), (88, 89, 150, 144), (83, 84, 151, 145), (78, 79, 152, 146), (73, 74, 153, 147), (68, 69, 154, 148), (94, 95, 155, 149), (89, 90, 156, 150), (84, 85, 157, 151), (79, 80, 158, 152), (74, 75, 129, 153), (69, 70, 131, 154), (64, 65, 133, 159), (95, 64, 159, 155), (90, 91, 135, 156), (85, 86, 137, 157), (80, 81, 139, 158), (310, 260, 163, 185), (314, 268, 167, 190), (258, 272, 168, 162), (280, 274, 170, 172), (274, 312, 188, 170), (294, 298, 182, 177), (302, 308, 187, 181), (284, 262, 161, 175), (266, 304, 184, 166), (306, 280, 172, 186), (260, 278, 169, 163), (292, 318, 189, 179), (256, 290, 178, 160), (318, 266, 166, 189), (270, 284, 175, 165), (278, 316, 191, 169), (316, 296, 180, 191), (282, 256, 160, 174), (276, 294, 177, 171), (300, 270, 165, 183), (268, 310, 185, 167), (304, 258, 162, 184), (272, 314, 190, 168), (262, 292, 179, 161), (264, 282, 174, 164), (286, 276, 171, 173), (290, 300, 183, 178), (296, 306, 186, 180), (288, 302, 181, 176), (312, 288, 176, 188), (298, 264, 164, 182), (308, 286, 173, 187), (11, 193, 192, 12), (6, 195, 194, 7), (1, 197, 196, 2), (27, 199, 198, 28), (22, 201, 200, 23), (17, 203, 202, 18), (12, 192, 204, 13), (7, 194, 205, 8), (2, 196, 206, 3), (28, 198, 207, 29), (23, 200, 208, 24), (18, 202, 209, 19), (13, 204, 210, 14), (8, 205, 211, 9), (3, 206, 212, 4), (29, 207, 213, 30), (24, 208, 214, 25), (19, 209, 215, 20), (14, 210, 216, 15), (9, 211, 217, 10), (4, 212, 218, 5), (30, 213, 219, 31), (25, 214, 220, 26), (20, 215, 221, 21), (15, 216, 222, 16), (10, 217, 193, 11), (5, 218, 195, 6), (0, 223, 197, 1), (31, 219, 223, 0), (26, 220, 199, 27), (21, 221, 201, 22), (16, 222, 203, 17), (207, 246, 236, 213), (203, 241, 250, 202), (220, 225, 243, 199), (211, 238, 232, 217), (200, 251, 245, 208), (193, 254, 231, 192), (221, 224, 242, 201), (212, 237, 227, 218), (198, 228, 246, 207), (216, 233, 255, 222), (206, 247, 237, 212), (201, 242, 251, 200), (205, 248, 238, 211), (215, 234, 224, 221), (199, 243, 228, 198), (219, 226, 240, 223), (210, 239, 233, 216), (223, 240, 252, 197), (209, 244, 234, 215), (194, 230, 248, 205), (196, 229, 247, 206), (204, 249, 239, 210), (214, 235, 225, 220), (222, 255, 241, 203), (213, 236, 226, 219), (202, 250, 244, 209), (197, 252, 229, 196), (218, 227, 253, 195), (195, 253, 230, 194), (217, 232, 254, 193), (208, 245, 235, 214), (192, 231, 249, 204), (144, 150, 261, 311), (311, 261, 260, 310), (137, 136, 269, 315), (315, 269, 268, 314), (151, 157, 273, 259), (259, 273, 272, 258), (149, 155, 275, 281), (281, 275, 274, 280), (155, 159, 313, 275), (275, 313, 312, 274), (131, 130, 299, 295), (295, 299, 298, 294), (132, 142, 309, 303), (303, 309, 308, 302), (146, 152, 263, 285), (285, 263, 262, 284), (138, 145, 305, 267), (267, 305, 304, 266), (143, 149, 281, 307), (307, 281, 280, 306), (150, 156, 279, 261), (261, 279, 278, 260), (158, 139, 319, 293), (293, 319, 318, 292), (153, 129, 291, 257), (257, 291, 290, 256), (139, 138, 267, 319), (319, 267, 266, 318), (140, 146, 285, 271), (271, 285, 284, 270), (156, 135, 317, 279), (279, 317, 316, 278), (135, 134, 297, 317), (317, 297, 296, 316), (147, 153, 257, 283), (283, 257, 256, 282), (154, 131, 295, 277), (277, 295, 294, 276), (128, 140, 271, 301), (301, 271, 270, 300), (136, 144, 311, 269), (269, 311, 310, 268), (145, 151, 259, 305), (305, 259, 258, 304), (157, 137, 315, 273), (273, 315, 314, 272), (152, 158, 293, 263), (263, 293, 292, 262), (141, 147, 283, 265), (265, 283, 282, 264), (148, 154, 277, 287), (287, 277, 276, 286), (129, 128, 301, 291), (291, 301, 300, 290), (134, 143, 307, 297), (297, 307, 306, 296), (133, 132, 303, 289), (289, 303, 302, 288), (159, 133, 289, 313), (313, 289, 288, 312), (130, 141, 265, 299), (299, 265, 264, 298), (142, 148, 287, 309), (309, 287, 286, 308)])
me_circle_004.polygons.foreach_set('use_smooth', [True] * 320)
me_circle_004.use_remesh_preserve_volume = False
me_circle_004.use_remesh_preserve_attributes = False
me_circle_004.use_mirror_vertex_groups = False
me_circle_004.update()
me_circle_003 = bpy.data.meshes.new('Circle.003')
me_circle_003.from_pydata([(-0.02339, -2.389, 0.09817), (-0.02294, -2.389, 0.09361), (-0.02161, -2.389, 0.08923), (-0.01944, -2.389, 0.08518), (-0.01654, -2.389, 0.08164), (-0.01299, -2.389, 0.07873), (-0.008949, -2.389, 0.07657), (-0.004562, -2.389, 0.07524), (4.051e-08, -2.389, 0.07479), (0.004562, -2.389, 0.07524), (0.008949, -2.389, 0.07657), (0.01299, -2.389, 0.07873), (0.01654, -2.389, 0.08164), (0.01944, -2.389, 0.08518), (0.02161, -2.389, 0.08923), (0.02294, -2.389, 0.09361), (0.02339, -2.389, 0.09817), (0.02294, -2.389, 0.1027), (0.02161, -2.389, 0.1071), (0.01944, -2.389, 0.1112), (0.01654, -2.389, 0.1147), (0.01299, -2.389, 0.1176), (0.008949, -2.389, 0.1198), (0.004562, -2.389, 0.1211), (-2.137e-08, -2.389, 0.1216), (-0.004562, -2.389, 0.1211), (-0.008949, -2.389, 0.1198), (-0.01299, -2.389, 0.1176), (-0.01654, -2.389, 0.1147), (-0.01944, -2.389, 0.1112), (-0.02161, -2.389, 0.1071), (-0.02294, -2.389, 0.1027), (-0.02339, 15.13, 0.1032), (-0.02294, 15.13, 0.09862), (-0.02161, 15.13, 0.09424), (-0.01944, 15.13, 0.09019), (-0.01654, 15.13, 0.08665), (-0.01299, 15.13, 0.08374), (-0.008949, 15.13, 0.08158), (-0.004562, 15.13, 0.08025), (4.063e-08, 15.13, 0.0798), (0.004562, 15.13, 0.08025), (0.008949, 15.13, 0.08158), (0.01299, 15.13, 0.08374), (0.01654, 15.13, 0.08665), (0.01944, 15.13, 0.09019), (0.02161, 15.13, 0.09424), (0.02294, 15.13, 0.09862), (0.02339, 15.13, 0.1032), (0.02294, 15.13, 0.1077), (0.02161, 15.13, 0.1121), (0.01944, 15.13, 0.1162), (0.01654, 15.13, 0.1197), (0.01299, 15.13, 0.1226), (0.008949, 15.13, 0.1248), (0.004562, 15.13, 0.1261), (-2.882e-08, 15.13, 0.1266), (-0.004562, 15.13, 0.1261), (-0.008949, 15.13, 0.1248), (-0.01299, 15.13, 0.1226), (-0.01654, 15.13, 0.1197), (-0.01944, 15.13, 0.1162), (-0.02161, 15.13, 0.1121), (-0.02294, 15.13, 0.1077)], [], [(11, 12, 44, 43), (6, 7, 39, 38), (1, 2, 34, 33), (27, 28, 60, 59), (22, 23, 55, 54), (17, 18, 50, 49), (12, 13, 45, 44), (7, 8, 40, 39), (2, 3, 35, 34), (28, 29, 61, 60), (23, 24, 56, 55), (18, 19, 51, 50), (13, 14, 46, 45), (8, 9, 41, 40), (3, 4, 36, 35), (29, 30, 62, 61), (24, 25, 57, 56), (19, 20, 52, 51), (14, 15, 47, 46), (9, 10, 42, 41), (4, 5, 37, 36), (30, 31, 63, 62), (25, 26, 58, 57), (20, 21, 53, 52), (15, 16, 48, 47), (10, 11, 43, 42), (5, 6, 38, 37), (0, 1, 33, 32), (31, 0, 32, 63), (26, 27, 59, 58), (21, 22, 54, 53), (16, 17, 49, 48)])
me_circle_003.polygons.foreach_set('use_smooth', [True] * 32)
me_circle_003.use_remesh_preserve_volume = False
me_circle_003.use_remesh_preserve_attributes = False
me_circle_003.use_mirror_vertex_groups = False
me_circle_003.update()
me_circle_001 = bpy.data.meshes.new('Circle.001')
me_circle_001.from_pydata([(-0.02461, -0.0001314, 0.0999), (-0.02414, -0.004933, 0.0999), (-0.02274, -0.009551, 0.0999), (-0.02047, -0.01381, 0.0999), (-0.0174, -0.01754, 0.0999), (-0.01367, -0.0206, 0.0999), (-0.009419, -0.02287, 0.0999), (-0.004802, -0.02427, 0.0999), (6.776e-08, -0.02475, 0.0999), (0.004802, -0.02427, 0.0999), (0.009419, -0.02287, 0.0999), (0.01367, -0.0206, 0.0999), (0.0174, -0.01754, 0.0999), (0.02047, -0.01381, 0.0999), (0.02274, -0.009551, 0.0999), (0.02414, -0.004933, 0.0999), (0.02461, -0.0001314, 0.0999), (0.02414, 0.00467, 0.0999), (0.02274, 0.009288, 0.0999), (0.02047, 0.01354, 0.0999), (0.0174, 0.01727, 0.0999), (0.01367, 0.02033, 0.0999), (0.009419, 0.02261, 0.0999), (0.004802, 0.02401, 0.0999), (-1.706e-08, 0.02448, 0.0999), (-0.004802, 0.02401, 0.0999), (-0.009419, 0.02261, 0.0999), (-0.01367, 0.02033, 0.0999), (-0.0174, 0.01727, 0.0999), (-0.02047, 0.01354, 0.0999), (-0.02274, 0.009288, 0.0999), (-0.02414, 0.00467, 0.0999), (-0.02461, -0.0001314, -0.9366), (-0.02414, -0.004933, -0.9366), (-0.02274, -0.009551, -0.9366), (-0.02047, -0.01381, -0.9366), (-0.0174, -0.01754, -0.9366), (-0.01367, -0.0206, -0.9366), (-0.009419, -0.02287, -0.9366), (-0.004802, -0.02427, -0.9366), (3.808e-08, -0.02475, -0.9366), (0.004802, -0.02427, -0.9366), (0.009419, -0.02287, -0.9366), (0.01367, -0.0206, -0.9366), (0.0174, -0.01754, -0.9366), (0.02047, -0.01381, -0.9366), (0.02274, -0.009551, -0.9366), (0.02414, -0.004933, -0.9366), (0.02461, -0.0001314, -0.9366), (0.02414, 0.00467, -0.9366), (0.02274, 0.009288, -0.9366), (0.02047, 0.01354, -0.9366), (0.0174, 0.01727, -0.9366), (0.01367, 0.02033, -0.9366), (0.009419, 0.02261, -0.9366), (0.004802, 0.02401, -0.9366), (-4.61e-08, 0.02448, -0.9366), (-0.004802, 0.02401, -0.9366), (-0.009419, 0.02261, -0.9366), (-0.01367, 0.02033, -0.9366), (-0.0174, 0.01727, -0.9366), (-0.02047, 0.01354, -0.9366), (-0.02274, 0.009288, -0.9366), (-0.02414, 0.00467, -0.9366)], [], [(11, 12, 44, 43), (6, 7, 39, 38), (1, 2, 34, 33), (27, 28, 60, 59), (22, 23, 55, 54), (17, 18, 50, 49), (12, 13, 45, 44), (7, 8, 40, 39), (2, 3, 35, 34), (28, 29, 61, 60), (23, 24, 56, 55), (18, 19, 51, 50), (13, 14, 46, 45), (8, 9, 41, 40), (3, 4, 36, 35), (29, 30, 62, 61), (24, 25, 57, 56), (19, 20, 52, 51), (14, 15, 47, 46), (9, 10, 42, 41), (4, 5, 37, 36), (30, 31, 63, 62), (25, 26, 58, 57), (20, 21, 53, 52), (15, 16, 48, 47), (10, 11, 43, 42), (5, 6, 38, 37), (0, 1, 33, 32), (31, 0, 32, 63), (26, 27, 59, 58), (21, 22, 54, 53), (16, 17, 49, 48)])
me_circle_001.polygons.foreach_set('use_smooth', [True] * 32)
me_circle_001.use_remesh_preserve_volume = False
me_circle_001.use_remesh_preserve_attributes = False
me_circle_001.use_mirror_vertex_groups = False
me_circle_001.update()
me_circle = bpy.data.meshes.new('Circle')
me_circle.from_pydata([(-0.04215, -0.1048, 7.451e-09), (-0.0412, -0.1048, -0.009602), (-0.0384, -0.1048, -0.01884), (-0.03385, -0.1048, -0.02734), (-0.02773, -0.1048, -0.0348), (-0.02027, -0.1048, -0.04092), (-0.01176, -0.1048, -0.04547), (-0.002529, -0.1048, -0.04827), (0.007074, -0.1048, -0.04922), (0.01668, -0.1048, -0.04827), (0.02591, -0.1048, -0.04547), (0.03442, -0.1048, -0.04092), (0.04188, -0.1048, -0.0348), (0.048, -0.1048, -0.02734), (0.05255, -0.1048, -0.01884), (0.05535, -0.1048, -0.009602), (0.05629, -0.1048, 1.49e-08), (0.05535, -0.1048, 0.009602), (0.05255, -0.1048, 0.01884), (0.048, -0.1048, 0.02734), (0.04188, -0.1048, 0.0348), (0.03442, -0.1048, 0.04092), (0.02591, -0.1048, 0.04547), (0.01668, -0.1048, 0.04827), (0.007074, -0.1048, 0.04922), (-0.002529, -0.1048, 0.04827), (-0.01176, -0.1048, 0.04547), (-0.02027, -0.1048, 0.04092), (-0.02773, -0.1048, 0.0348), (-0.03385, -0.1048, 0.02734), (-0.0384, -0.1048, 0.01884), (-0.0412, -0.1048, 0.009602), (-0.04215, 0.1045, 7.451e-09), (-0.0412, 0.1045, -0.009602), (-0.0384, 0.1045, -0.01884), (-0.03385, 0.1045, -0.02734), (-0.02773, 0.1045, -0.0348), (-0.02027, 0.1045, -0.04092), (-0.01176, 0.1045, -0.04547), (-0.002529, 0.1045, -0.04827), (0.007074, 0.1045, -0.04922), (0.01668, 0.1045, -0.04827), (0.02591, 0.1045, -0.04547), (0.03442, 0.1045, -0.04092), (0.04188, 0.1045, -0.0348), (0.048, 0.1045, -0.02734), (0.05255, 0.1045, -0.01884), (0.05535, 0.1045, -0.009602), (0.05629, 0.1045, 1.49e-08), (0.05535, 0.1045, 0.009602), (0.05255, 0.1045, 0.01884), (0.048, 0.1045, 0.02734), (0.04188, 0.1045, 0.0348), (0.03442, 0.1045, 0.04092), (0.02591, 0.1045, 0.04547), (0.01668, 0.1045, 0.04827), (0.007074, 0.1045, 0.04922), (-0.002529, 0.1045, 0.04827), (-0.01176, 0.1045, 0.04547), (-0.02027, 0.1045, 0.04092), (-0.02773, 0.1045, 0.0348), (-0.03385, 0.1045, 0.02734), (-0.0384, 0.1045, 0.01884), (-0.0412, 0.1045, 0.009602), (-0.043, -0.08389, 7.451e-09), (-0.04204, -0.08389, -0.009768), (-0.03919, -0.08389, -0.01916), (-0.03456, -0.08389, -0.02782), (-0.02833, -0.08389, -0.03541), (-0.02074, -0.08389, -0.04163), (-0.01209, -0.08389, -0.04626), (-0.002695, -0.08389, -0.04911), (0.007074, -0.08389, -0.05007), (0.01684, -0.08389, -0.04911), (0.02624, -0.08389, -0.04626), (0.03489, -0.08389, -0.04163), (0.04248, -0.08389, -0.03541), (0.04871, -0.08389, -0.02782), (0.05333, -0.08389, -0.01916), (0.05618, -0.08389, -0.009768), (0.05715, -0.08389, 1.49e-08), (0.05618, -0.08389, 0.009769), (0.05333, -0.08389, 0.01916), (0.04871, -0.08389, 0.02782), (0.04248, -0.08389, 0.03541), (0.03489, -0.08389, 0.04163), (0.02624, -0.08389, 0.04626), (0.01684, -0.08389, 0.04911), (0.007074, -0.08389, 0.05007), (-0.002695, -0.08389, 0.04911), (-0.01209, -0.08389, 0.04626), (-0.02074, -0.08389, 0.04163), (-0.02833, -0.08389, 0.03541), (-0.03456, -0.08389, 0.02782), (-0.03919, -0.08389, 0.01916), (-0.04204, -0.08389, 0.009768), (-0.043, 0.08363, 7.451e-09), (-0.04204, 0.08363, -0.009768), (-0.03919, 0.08363, -0.01916), (-0.03456, 0.08363, -0.02782), (-0.02833, 0.08363, -0.03541), (-0.02074, 0.08363, -0.04163), (-0.01209, 0.08363, -0.04626), (-0.002695, 0.08363, -0.04911), (0.007074, 0.08363, -0.05007), (0.01684, 0.08363, -0.04911), (0.02624, 0.08363, -0.04626), (0.03489, 0.08363, -0.04163), (0.04248, 0.08363, -0.03541), (0.04871, 0.08363, -0.02782), (0.05333, 0.08363, -0.01916), (0.05618, 0.08363, -0.009768), (0.05715, 0.08363, 1.49e-08), (0.05618, 0.08363, 0.009769), (0.05333, 0.08363, 0.01916), (0.04871, 0.08363, 0.02782), (0.04248, 0.08363, 0.03541), (0.03489, 0.08363, 0.04163), (0.02624, 0.08363, 0.04626), (0.01684, 0.08363, 0.04911), (0.007074, 0.08363, 0.05007), (-0.002695, 0.08363, 0.04911), (-0.01209, 0.08363, 0.04626), (-0.02074, 0.08363, 0.04163), (-0.02833, 0.08363, 0.03541), (-0.03456, 0.08363, 0.02782), (-0.03919, 0.08363, 0.01916), (-0.04204, 0.08363, 0.009768), (-0.04886, -0.08389, 1.49e-08), (-0.04778, -0.08389, -0.01091), (-0.0446, -0.08389, -0.0214), (-0.03943, -0.08389, -0.03107), (-0.03248, -0.08389, -0.03955), (-0.024, -0.08389, -0.04651), (-0.01433, -0.08389, -0.05168), (-0.003838, -0.08389, -0.05486), (0.007074, -0.08389, -0.05593), (0.01799, -0.08389, -0.05486), (0.02848, -0.08389, -0.05168), (0.03815, -0.08389, -0.04651), (0.04662, -0.08389, -0.03955), (0.05358, -0.08389, -0.03107), (0.05875, -0.08389, -0.0214), (0.06193, -0.08389, -0.01091), (0.06301, -0.08389, 1.49e-08), (0.06193, -0.08389, 0.01091), (0.05875, -0.08389, 0.0214), (0.05358, -0.08389, 0.03107), (0.04662, -0.08389, 0.03955), (0.03815, -0.08389, 0.04651), (0.02848, -0.08389, 0.05168), (0.01799, -0.08389, 0.05486), (0.007074, -0.08389, 0.05593), (-0.003838, -0.08389, 0.05486), (-0.01433, -0.08389, 0.05168), (-0.024, -0.08389, 0.04651), (-0.03248, -0.08389, 0.03955), (-0.03943, -0.08389, 0.03107), (-0.0446, -0.08389, 0.0214), (-0.04778, -0.08389, 0.01091), (-0.04886, 0.08363, 1.49e-08), (-0.04778, 0.08363, -0.01091), (-0.0446, 0.08363, -0.0214), (-0.03943, 0.08363, -0.03107), (-0.03248, 0.08363, -0.03955), (-0.024, 0.08363, -0.04651), (-0.01433, 0.08363, -0.05168), (-0.003838, 0.08363, -0.05486), (0.007074, 0.08363, -0.05593), (0.01799, 0.08363, -0.05486), (0.02848, 0.08363, -0.05168), (0.03815, 0.08363, -0.04651), (0.04662, 0.08363, -0.03955), (0.05358, 0.08363, -0.03107), (0.05875, 0.08363, -0.0214), (0.06193, 0.08363, -0.01091), (0.06301, 0.08363, 1.49e-08), (0.06193, 0.08363, 0.01091), (0.05875, 0.08363, 0.0214), (0.05358, 0.08363, 0.03107), (0.04662, 0.08363, 0.03955), (0.03815, 0.08363, 0.04651), (0.02848, 0.08363, 0.05168), (0.01799, 0.08363, 0.05486), (0.007074, 0.08363, 0.05593), (-0.003838, 0.08363, 0.05486), (-0.01433, 0.08363, 0.05168), (-0.024, 0.08363, 0.04651), (-0.03248, 0.08363, 0.03955), (-0.03943, 0.08363, 0.03107), (-0.0446, 0.08363, 0.0214), (-0.04778, 0.08363, 0.01091), (-0.04215, -0.0001316, -0.0001102), (-0.0412, -0.009734, -0.0001102), (-0.0384, -0.01897, -0.0001102), (-0.03385, -0.02748, -0.0001102), (-0.02773, -0.03494, -0.0001102), (-0.02027, -0.04106, -0.0001102), (-0.01176, -0.0456, -0.0001102), (-0.002529, -0.04841, -0.0001102), (0.007074, -0.04935, -0.0001103), (0.01668, -0.04841, -0.0001102), (0.02591, -0.0456, -0.0001103), (0.03442, -0.04106, -0.0001102), (0.04188, -0.03494, -0.0001103), (0.048, -0.02748, -0.0001102), (0.05255, -0.01897, -0.0001102), (0.05535, -0.009734, -0.0001102), (0.05629, -0.0001316, -0.0001102), (0.05535, 0.009471, -0.0001102), (0.05255, 0.0187, -0.0001102), (0.048, 0.02721, -0.0001102), (0.04188, 0.03467, -0.0001102), (0.03442, 0.04079, -0.0001102), (0.02591, 0.04534, -0.0001102), (0.01668, 0.04814, -0.0001102), (0.007074, 0.04909, -0.0001102), (-0.002529, 0.04814, -0.0001102), (-0.01176, 0.04534, -0.0001102), (-0.02027, 0.04079, -0.0001102), (-0.02773, 0.03467, -0.0001102), (-0.03385, 0.02721, -0.0001102), (-0.0384, 0.0187, -0.0001102), (-0.0412, 0.009471, -0.0001102), (-0.04215, -0.0001316, -1.0), (-0.0412, -0.009734, -1.0), (-0.0384, -0.01897, -1.0), (-0.03385, -0.02748, -1.0), (-0.02773, -0.03494, -1.0), (-0.02027, -0.04106, -1.0), (-0.01176, -0.0456, -1.0), (-0.002529, -0.04841, -1.0), (0.007074, -0.04935, -1.0), (0.01668, -0.04841, -1.0), (0.02591, -0.0456, -1.0), (0.03442, -0.04106, -1.0), (0.04188, -0.03494, -1.0), (0.048, -0.02748, -1.0), (0.05255, -0.01897, -1.0), (0.05535, -0.009734, -1.0), (0.05629, -0.0001316, -1.0), (0.05535, 0.009471, -1.0), (0.05255, 0.0187, -1.0), (0.048, 0.02721, -1.0), (0.04188, 0.03467, -1.0), (0.03442, 0.04079, -1.0), (0.02591, 0.04534, -1.0), (0.01668, 0.04814, -1.0), (0.007073, 0.04909, -1.0), (-0.002529, 0.04814, -1.0), (-0.01176, 0.04534, -1.0), (-0.02027, 0.04079, -1.0), (-0.02773, 0.03467, -1.0), (-0.03385, 0.02721, -1.0), (-0.0384, 0.0187, -1.0), (-0.0412, 0.009471, -1.0), (0.04662, -0.08169, -0.03955), (0.03815, -0.08169, -0.04651), (-0.003838, -0.08169, -0.05486), (-0.01433, -0.08169, -0.05168), (-0.0446, -0.08169, -0.0214), (-0.04778, -0.08169, -0.01091), (-0.03248, -0.08169, 0.03955), (-0.024, -0.08169, 0.04651), (0.01799, -0.08169, 0.05486), (0.02848, -0.08169, 0.05168), (0.05875, -0.08169, 0.0214), (0.06193, -0.08169, 0.01091), (0.05358, -0.08169, -0.03107), (0.007074, -0.08169, -0.05593), (-0.03943, -0.08169, -0.03107), (-0.03943, -0.08169, 0.03107), (0.007074, -0.08169, 0.05593), (0.05358, -0.08169, 0.03107), (0.05875, -0.08169, -0.0214), (0.01799, -0.08169, -0.05486), (-0.03248, -0.08169, -0.03955), (-0.0446, -0.08169, 0.0214), (-0.003838, -0.08169, 0.05486), (0.04662, -0.08169, 0.03955), (0.06193, -0.08169, -0.01091), (0.02848, -0.08169, -0.05168), (-0.024, -0.08169, -0.04651), (-0.04778, -0.08169, 0.01091), (-0.01433, -0.08169, 0.05168), (0.03815, -0.08169, 0.04651), (0.06301, -0.08169, 1.49e-08), (-0.04886, -0.08169, 1.49e-08), (0.02848, 0.08274, -0.05168), (0.06193, 0.08274, -0.01091), (0.04662, 0.08274, 0.03955), (-0.003838, 0.08274, 0.05486), (0.007074, 0.08274, -0.05593), (0.05358, 0.08274, -0.03107), (0.05875, 0.08274, 0.0214), (0.01799, 0.08274, 0.05486), (0.03815, 0.08274, 0.04651), (-0.01433, 0.08274, 0.05168), (-0.04778, 0.08274, 0.01091), (-0.024, 0.08274, -0.04651), (-0.0446, 0.08274, 0.0214), (-0.03248, 0.08274, -0.03955), (0.01799, 0.08274, -0.05486), (0.05875, 0.08274, -0.0214), (-0.04778, 0.08274, -0.01091), (-0.01433, 0.08274, -0.05168), (0.03815, 0.08274, -0.04651), (0.06301, 0.08274, 1.49e-08), (-0.03248, 0.08274, 0.03955), (-0.0446, 0.08274, -0.0214), (-0.003838, 0.08274, -0.05486), (0.04662, 0.08274, -0.03955), (0.05358, 0.08274, 0.03107), (0.007074, 0.08274, 0.05593), (-0.03943, 0.08274, 0.03107), (-0.03943, 0.08274, -0.03107), (-0.04886, 0.08274, 1.49e-08), (0.06193, 0.08274, 0.01091), (0.02848, 0.08274, 0.05168), (-0.024, 0.08274, 0.04651)], [], [(11, 12, 44, 43), (6, 7, 39, 38), (1, 2, 34, 33), (27, 28, 60, 59), (22, 23, 55, 54), (17, 18, 50, 49), (12, 13, 45, 44), (7, 8, 40, 39), (2, 3, 35, 34), (28, 29, 61, 60), (23, 24, 56, 55), (18, 19, 51, 50), (13, 14, 46, 45), (8, 9, 41, 40), (3, 4, 36, 35), (29, 30, 62, 61), (24, 25, 57, 56), (19, 20, 52, 51), (14, 15, 47, 46), (9, 10, 42, 41), (4, 5, 37, 36), (30, 31, 63, 62), (25, 26, 58, 57), (20, 21, 53, 52), (15, 16, 48, 47), (10, 11, 43, 42), (5, 6, 38, 37), (0, 1, 33, 32), (31, 0, 32, 63), (26, 27, 59, 58), (21, 22, 54, 53), (16, 17, 49, 48), (75, 107, 108, 76), (70, 102, 103, 71), (65, 97, 98, 66), (91, 123, 124, 92), (86, 118, 119, 87), (81, 113, 114, 82), (76, 108, 109, 77), (71, 103, 104, 72), (66, 98, 99, 67), (92, 124, 125, 93), (87, 119, 120, 88), (82, 114, 115, 83), (77, 109, 110, 78), (72, 104, 105, 73), (67, 99, 100, 68), (93, 125, 126, 94), (88, 120, 121, 89), (83, 115, 116, 84), (78, 110, 111, 79), (73, 105, 106, 74), (68, 100, 101, 69), (94, 126, 127, 95), (89, 121, 122, 90), (84, 116, 117, 85), (79, 111, 112, 80), (74, 106, 107, 75), (69, 101, 102, 70), (64, 96, 97, 65), (95, 127, 96, 64), (90, 122, 123, 91), (85, 117, 118, 86), (80, 112, 113, 81), (306, 311, 172, 171), (305, 310, 167, 166), (304, 309, 162, 161), (319, 308, 188, 187), (318, 295, 183, 182), (317, 294, 178, 177), (311, 293, 173, 172), (310, 292, 168, 167), (309, 315, 163, 162), (308, 314, 189, 188), (295, 313, 184, 183), (294, 312, 179, 178), (293, 303, 174, 173), (292, 302, 169, 168), (315, 301, 164, 163), (314, 300, 190, 189), (313, 291, 185, 184), (312, 290, 180, 179), (303, 289, 175, 174), (302, 288, 170, 169), (301, 299, 165, 164), (300, 298, 191, 190), (291, 297, 186, 185), (290, 296, 181, 180), (289, 307, 176, 175), (288, 306, 171, 170), (299, 305, 166, 165), (316, 304, 161, 160), (298, 316, 160, 191), (297, 319, 187, 186), (296, 318, 182, 181), (307, 317, 177, 176), (94, 95, 159, 158), (76, 77, 141, 140), (118, 117, 181, 182), (100, 99, 163, 164), (81, 82, 146, 145), (123, 122, 186, 187), (105, 104, 168, 169), (86, 87, 151, 150), (68, 69, 133, 132), (96, 127, 191, 160), (110, 109, 173, 174), (91, 92, 156, 155), (73, 74, 138, 137), (115, 114, 178, 179), (97, 96, 160, 161), (78, 79, 143, 142), (120, 119, 183, 184), (102, 101, 165, 166), (83, 84, 148, 147), (65, 66, 130, 129), (125, 124, 188, 189), (107, 106, 170, 171), (88, 89, 153, 152), (70, 71, 135, 134), (112, 111, 175, 176), (93, 94, 158, 157), (75, 76, 140, 139), (117, 116, 180, 181), (99, 98, 162, 163), (80, 81, 145, 144), (122, 121, 185, 186), (104, 103, 167, 168), (85, 86, 150, 149), (67, 68, 132, 131), (127, 126, 190, 191), (109, 108, 172, 173), (90, 91, 155, 154), (72, 73, 137, 136), (114, 113, 177, 178), (95, 64, 128, 159), (77, 78, 142, 141), (119, 118, 182, 183), (101, 100, 164, 165), (82, 83, 147, 146), (64, 65, 129, 128), (124, 123, 187, 188), (106, 105, 169, 170), (87, 88, 152, 151), (69, 70, 134, 133), (111, 110, 174, 175), (92, 93, 157, 156), (74, 75, 139, 138), (116, 115, 179, 180), (98, 97, 161, 162), (79, 80, 144, 143), (121, 120, 184, 185), (103, 102, 166, 167), (84, 85, 149, 148), (66, 67, 131, 130), (126, 125, 189, 190), (108, 107, 171, 172), (89, 90, 154, 153), (71, 72, 136, 135), (113, 112, 176, 177), (203, 204, 236, 235), (198, 199, 231, 230), (193, 194, 226, 225), (219, 220, 252, 251), (214, 215, 247, 246), (209, 210, 242, 241), (204, 205, 237, 236), (199, 200, 232, 231), (194, 195, 227, 226), (220, 221, 253, 252), (215, 216, 248, 247), (210, 211, 243, 242), (205, 206, 238, 237), (200, 201, 233, 232), (195, 196, 228, 227), (221, 222, 254, 253), (216, 217, 249, 248), (211, 212, 244, 243), (206, 207, 239, 238), (201, 202, 234, 233), (196, 197, 229, 228), (222, 223, 255, 254), (217, 218, 250, 249), (212, 213, 245, 244), (207, 208, 240, 239), (202, 203, 235, 234), (197, 198, 230, 229), (192, 193, 225, 224), (223, 192, 224, 255), (218, 219, 251, 250), (213, 214, 246, 245), (208, 209, 241, 240), (139, 140, 256, 257), (134, 135, 258, 259), (129, 130, 260, 261), (155, 156, 262, 263), (150, 151, 264, 265), (145, 146, 266, 267), (140, 141, 268, 256), (135, 136, 269, 258), (130, 131, 270, 260), (156, 157, 271, 262), (151, 152, 272, 264), (146, 147, 273, 266), (141, 142, 274, 268), (136, 137, 275, 269), (131, 132, 276, 270), (157, 158, 277, 271), (152, 153, 278, 272), (147, 148, 279, 273), (142, 143, 280, 274), (137, 138, 281, 275), (132, 133, 282, 276), (158, 159, 283, 277), (153, 154, 284, 278), (148, 149, 285, 279), (143, 144, 286, 280), (138, 139, 257, 281), (133, 134, 259, 282), (128, 129, 261, 287), (159, 128, 287, 283), (154, 155, 263, 284), (149, 150, 265, 285), (144, 145, 267, 286), (272, 278, 291, 313), (265, 264, 295, 318), (279, 285, 296, 290), (277, 283, 298, 300), (283, 287, 316, 298), (259, 258, 310, 305), (260, 270, 315, 309), (274, 280, 289, 303), (266, 273, 312, 294), (271, 277, 300, 314), (278, 284, 297, 291), (286, 267, 317, 307), (281, 257, 306, 288), (267, 266, 294, 317), (268, 274, 303, 293), (284, 263, 319, 297), (263, 262, 308, 319), (275, 281, 288, 302), (282, 259, 305, 299), (256, 268, 293, 311), (264, 272, 313, 295), (273, 279, 290, 312), (285, 265, 318, 296), (280, 286, 307, 289), (269, 275, 302, 292), (276, 282, 299, 301), (257, 256, 311, 306), (262, 271, 314, 308), (261, 260, 309, 304), (287, 261, 304, 316), (258, 269, 292, 310), (270, 276, 301, 315)])
me_circle.polygons.foreach_set('use_smooth', [True] * 256)
me_circle.use_remesh_preserve_volume = False
me_circle.use_remesh_preserve_attributes = False
me_circle.use_mirror_vertex_groups = False
me_circle.update()
me_cube_001 = bpy.data.meshes.new('Cube.001')
me_cube_001.from_pydata([(2.984, 7.087, 0.3851), (2.984, -1.812, -0.02381), (2.983, 1.819, -0.02381), (3.977, 1.011, -0.02381), (3.979, -1.01, -0.02381), (2.984, -7.812, -0.67), (9.85, 10.73, 0.3851), (10.41, -1.812, -0.02381), (10.41, 1.819, -0.02381), (11.4, 1.011, -0.02381), (11.4, -1.01, -0.02381), (10.41, -7.812, -0.67), (4.065, 1.011, -0.02381), (3.072, 7.087, 0.3851), (3.071, 1.819, -0.02381), (4.067, -1.01, -0.02381), (3.072, -7.812, -0.67), (3.072, -1.812, -0.02381), (5.825, 1.011, -0.02381), (9.347, -1.01, -0.02381), (7.587, -1.01, -0.02381), (5.827, -1.01, -0.02381), (10.11, -7.812, -0.67), (9.555, 10.73, 0.3851), (10.11, -1.812, -0.02381), (11.11, -1.01, -0.02381), (10.11, 1.819, -0.02381), (11.11, 1.011, -0.02381), (6.592, 7.997, 0.3851), (4.832, 7.322, 0.3851), (8.352, -7.812, -0.67), (6.592, -7.812, -0.67), (4.832, -7.812, -0.67), (8.352, 9.053, 0.3851), (6.591, 1.819, -0.02381), (4.831, 1.819, -0.02381), (9.345, 1.011, -0.02381), (7.585, 1.011, -0.02381), (8.352, -1.812, -0.02381), (6.592, -1.812, -0.02381), (4.832, -1.812, -0.02381), (8.351, 1.819, -0.02381), (2.984, -5.812, -0.4546), (2.984, -3.812, -0.2392), (10.41, -5.812, -0.4546), (10.41, -3.812, -0.2392), (3.072, -5.812, -0.4546), (3.072, -3.812, -0.2392), (4.832, -5.812, -0.4546), (4.832, -3.812, -0.2392), (6.592, -5.812, -0.4546), (6.592, -3.812, -0.2392), (8.352, -5.812, -0.4546), (8.352, -3.812, -0.2392), (10.11, -5.812, -0.4546), (10.11, -3.812, -0.2392), (2.983, 5.331, 0.2488), (2.983, 3.575, 0.1125), (10.03, 7.757, 0.2488), (10.22, 4.788, 0.1125), (3.072, 5.331, 0.2488), (3.071, 3.575, 0.1125), (9.74, 7.757, 0.2488), (9.925, 4.788, 0.1125), (8.352, 6.642, 0.2488), (8.351, 4.23, 0.1125), (4.832, 5.488, 0.2488), (4.831, 3.653, 0.1125), (6.592, 5.938, 0.2488), (6.591, 3.878, 0.1125)], [], [(62, 23, 6, 58), (54, 44, 11, 22), (27, 26, 8, 9), (25, 10, 7, 24), (56, 0, 13, 60), (12, 18, 21, 15), (42, 46, 16, 5), (3, 2, 14, 12), (68, 28, 33, 64), (36, 27, 25, 19), (4, 15, 17, 1), (20, 19, 38, 39), (19, 25, 24, 38), (36, 41, 26, 27), (64, 33, 23, 62), (37, 36, 19, 20), (15, 21, 40, 17), (52, 54, 22, 30), (60, 13, 29, 66), (66, 29, 28, 68), (21, 20, 39, 40), (27, 9, 10, 25), (12, 14, 35, 18), (37, 34, 41, 36), (18, 35, 34, 37), (46, 48, 32, 16), (48, 50, 31, 32), (50, 52, 30, 31), (3, 12, 15, 4), (18, 37, 20, 21), (24, 7, 45, 55), (55, 45, 44, 54), (1, 17, 47, 43), (43, 47, 46, 42), (38, 24, 55, 53), (53, 55, 54, 52), (17, 40, 49, 47), (47, 49, 48, 46), (40, 39, 51, 49), (49, 51, 50, 48), (39, 38, 53, 51), (51, 53, 52, 50), (26, 63, 59, 8), (63, 62, 58, 59), (2, 57, 61, 14), (57, 56, 60, 61), (34, 69, 65, 41), (69, 68, 64, 65), (41, 65, 63, 26), (65, 64, 62, 63), (14, 61, 67, 35), (61, 60, 66, 67), (35, 67, 69, 34), (67, 66, 68, 69)])
me_cube_001.polygons.foreach_set('use_smooth', [True] * 54)
me_cube_001.use_remesh_preserve_volume = False
me_cube_001.use_remesh_preserve_attributes = False
me_cube_001.use_mirror_vertex_groups = False
me_cube_001.update()
me_circle_002 = bpy.data.meshes.new('Circle.002')
me_circle_002.from_pydata([(0.0, 6.119e-08, 0.0), (0.0, -0.3385, 0.0), (0.0, -0.6738, 0.0), (0.0, -1.003, 0.0), (0.0, -1.322, 0.0), (0.0, -1.628, 0.0), (0.0, -1.919, 0.0), (0.0, -2.191, 0.0), (0.0, -2.442, 0.0), (0.0, -2.67, 0.0), (0.0, -2.872, 0.0), (0.0, -3.046, 0.0), (0.0, -3.191, 0.0), (0.0, -3.305, 0.0), (2.986, -3.305, 0.0), (3.815, -3.191, 0.0), (4.61, -3.046, 0.0), (5.365, -2.872, 0.0), (6.072, -2.67, 0.0), (6.725, -2.442, 0.0), (7.316, -2.191, 0.0), (7.84, -1.919, 0.0), (8.293, -1.628, 0.0), (8.669, -1.322, 0.0), (8.966, -1.003, 0.0), (9.179, -0.6738, 0.0), (9.309, -0.3385, 0.0), (9.352, -9.818e-07, 0.0), (0.0, -3.305, -0.1337), (2.986, -3.305, -0.1337), (3.815, -3.191, -0.1337), (4.61, -3.046, -0.1337), (5.365, -2.872, -0.1337), (6.072, -2.67, -0.1337), (6.725, -2.442, -0.1337), (7.316, -2.191, -0.1337), (7.84, -1.919, -0.1337), (8.293, -1.628, -0.1337), (8.669, -1.322, -0.1337), (8.966, -1.003, -0.1337), (9.179, -0.6738, -0.1337), (9.309, -0.3385, -0.1337), (9.352, -9.818e-07, -0.1337), (0.0, -3.305, -0.1783), (2.986, -3.305, -0.1783), (3.815, -3.191, -0.1783), (4.61, -3.046, -0.1783), (5.365, -2.872, -0.1783), (6.072, -2.67, -0.1783), (6.725, -2.442, -0.1783), (7.316, -2.191, -0.1783), (7.84, -1.919, -0.1783), (8.293, -1.628, -0.1783), (8.669, -1.322, -0.1783), (8.966, -1.003, -0.1783), (9.179, -0.6738, -0.1783), (9.309, -0.3385, -0.1783), (9.352, -9.818e-07, -0.1783), (0.0, -3.233, -0.2229), (3.184, -3.233, -0.2229), (3.967, -3.125, -0.2229), (4.719, -2.988, -0.2229), (5.432, -2.823, -0.2229), (6.1, -2.632, -0.2229), (6.716, -2.417, -0.2229), (7.274, -2.18, -0.2229), (7.77, -1.923, -0.2229), (8.197, -1.648, -0.2229), (8.553, -1.359, -0.2229), (8.833, -1.057, -0.2229), (9.035, -0.7468, -0.2229), (9.157, -0.4301, -0.2229), (9.198, -0.1102, -0.2229), (0.0, -3.233, -0.2675), (3.184, -3.233, -0.2675), (3.967, -3.125, -0.2675), (4.719, -2.988, -0.2675), (5.432, -2.823, -0.2675), (6.1, -2.632, -0.2675), (6.716, -2.417, -0.2675), (7.274, -2.18, -0.2675), (7.77, -1.923, -0.2675), (8.197, -1.648, -0.2675), (8.553, -1.359, -0.2675), (8.833, -1.057, -0.2675), (9.035, -0.7468, -0.2675), (9.157, -0.4301, -0.2675), (9.198, -0.1102, -0.2675), (0.0, -3.263, -0.2853), (3.102, -3.263, -0.2853), (3.904, -3.152, -0.2853), (4.674, -3.012, -0.2853), (5.405, -2.843, -0.2853), (6.089, -2.648, -0.2853), (6.72, -2.428, -0.2853), (7.292, -2.185, -0.2853), (7.8, -1.921, -0.2853), (8.238, -1.64, -0.2853), (8.602, -1.343, -0.2853), (8.889, -1.035, -0.2853), (9.096, -0.7163, -0.2853), (9.221, -0.3918, -0.2853), (9.263, -0.06419, -0.2853), (0.0, -3.263, -0.321), (3.102, -3.263, -0.321), (3.904, -3.152, -0.321), (4.674, -3.012, -0.321), (5.405, -2.843, -0.321), (6.089, -2.648, -0.321), (6.72, -2.428, -0.321), (7.292, -2.185, -0.321), (7.8, -1.921, -0.321), (8.238, -1.64, -0.321), (8.602, -1.343, -0.321), (8.889, -1.035, -0.321), (9.096, -0.7163, -0.321), (9.221, -0.3918, -0.321), (9.263, -0.06419, -0.321), (0.0, -3.263, -0.3611), (3.102, -3.263, -0.3611), (3.904, -3.152, -0.3611), (4.674, -3.012, -0.3611), (5.405, -2.843, -0.3611), (6.089, -2.648, -0.3611), (6.72, -2.428, -0.3611), (7.292, -2.185, -0.3611), (7.8, -1.921, -0.3611), (8.238, -1.64, -0.3611), (8.602, -1.343, -0.3611), (8.889, -1.035, -0.3611), (9.096, -0.7163, -0.3611), (9.221, -0.3918, -0.3611), (9.263, -0.06419, -0.3611), (0.0, -3.202, -0.3968), (3.266, -3.202, -0.3968), (4.03, -3.097, -0.3968), (4.764, -2.964, -0.3968), (5.459, -2.803, -0.3968), (6.111, -2.617, -0.3968), (6.712, -2.407, -0.3968), (7.257, -2.176, -0.3968), (7.74, -1.925, -0.3968), (8.157, -1.657, -0.3968), (8.504, -1.374, -0.3968), (8.777, -1.08, -0.3968), (8.975, -0.7772, -0.3968), (9.094, -0.4682, -0.3968), (9.133, -0.1562, -0.3968), (0.0, -3.164, -0.4458), (3.371, -3.164, -0.4458), (4.11, -3.062, -0.4458), (4.82, -2.933, -0.4458), (5.494, -2.777, -0.4458), (6.124, -2.597, -0.4458), (6.706, -2.394, -0.4458), (7.234, -2.17, -0.4458), (7.702, -1.927, -0.4458), (8.105, -1.668, -0.4458), (8.441, -1.394, -0.4458), (8.706, -1.109, -0.4458), (8.897, -0.8161, -0.4458), (9.012, -0.5169, -0.4458), (9.05, -0.2149, -0.4458), (0.0, -3.164, -1.627), (3.371, -3.164, -1.627), (4.11, -3.062, -1.627), (4.82, -2.933, -1.627), (5.494, -2.777, -1.627), (6.124, -2.597, -1.627), (6.706, -2.394, -1.627), (7.234, -2.17, -1.627), (7.702, -1.927, -1.627), (8.105, -1.668, -1.627), (8.441, -1.394, -1.627), (8.706, -1.109, -1.627), (8.897, -0.8161, -1.627), (9.012, -0.5169, -1.627), (9.05, -0.2149, -1.627)], [], [(26, 1, 0, 27), (25, 2, 1, 26), (24, 3, 2, 25), (23, 4, 3, 24), (22, 5, 4, 23), (21, 6, 5, 22), (20, 7, 6, 21), (19, 8, 7, 20), (18, 9, 8, 19), (17, 10, 9, 18), (16, 11, 10, 17), (15, 12, 11, 16), (14, 13, 12, 15), (26, 27, 42, 41), (20, 21, 36, 35), (14, 15, 30, 29), (13, 14, 29, 28), (21, 22, 37, 36), (15, 16, 31, 30), (22, 23, 38, 37), (16, 17, 32, 31), (23, 24, 39, 38), (17, 18, 33, 32), (24, 25, 40, 39), (18, 19, 34, 33), (25, 26, 41, 40), (19, 20, 35, 34), (39, 40, 55, 54), (33, 34, 49, 48), (40, 41, 56, 55), (34, 35, 50, 49), (41, 42, 57, 56), (35, 36, 51, 50), (29, 30, 45, 44), (28, 29, 44, 43), (36, 37, 52, 51), (30, 31, 46, 45), (37, 38, 53, 52), (31, 32, 47, 46), (38, 39, 54, 53), (32, 33, 48, 47), (49, 50, 65, 64), (56, 57, 72, 71), (50, 51, 66, 65), (44, 45, 60, 59), (43, 44, 59, 58), (51, 52, 67, 66), (45, 46, 61, 60), (52, 53, 68, 67), (46, 47, 62, 61), (53, 54, 69, 68), (47, 48, 63, 62), (54, 55, 70, 69), (48, 49, 64, 63), (55, 56, 71, 70), (58, 59, 74, 73), (66, 67, 82, 81), (60, 61, 76, 75), (67, 68, 83, 82), (61, 62, 77, 76), (68, 69, 84, 83), (62, 63, 78, 77), (69, 70, 85, 84), (63, 64, 79, 78), (70, 71, 86, 85), (64, 65, 80, 79), (71, 72, 87, 86), (65, 66, 81, 80), (59, 60, 75, 74), (83, 84, 99, 98), (77, 78, 93, 92), (84, 85, 100, 99), (78, 79, 94, 93), (85, 86, 101, 100), (79, 80, 95, 94), (86, 87, 102, 101), (80, 81, 96, 95), (74, 75, 90, 89), (73, 74, 89, 88), (81, 82, 97, 96), (75, 76, 91, 90), (82, 83, 98, 97), (76, 77, 92, 91), (100, 101, 116, 115), (94, 95, 110, 109), (101, 102, 117, 116), (95, 96, 111, 110), (89, 90, 105, 104), (88, 89, 104, 103), (96, 97, 112, 111), (90, 91, 106, 105), (97, 98, 113, 112), (91, 92, 107, 106), (98, 99, 114, 113), (92, 93, 108, 107), (99, 100, 115, 114), (93, 94, 109, 108), (104, 105, 120, 119), (103, 104, 119, 118), (111, 112, 127, 126), (105, 106, 121, 120), (112, 113, 128, 127), (106, 107, 122, 121), (113, 114, 129, 128), (107, 108, 123, 122), (114, 115, 130, 129), (108, 109, 124, 123), (115, 116, 131, 130), (109, 110, 125, 124), (116, 117, 132, 131), (110, 111, 126, 125), (127, 128, 143, 142), (121, 122, 137, 136), (128, 129, 144, 143), (122, 123, 138, 137), (129, 130, 145, 144), (123, 124, 139, 138), (130, 131, 146, 145), (124, 125, 140, 139), (131, 132, 147, 146), (125, 126, 141, 140), (119, 120, 135, 134), (118, 119, 134, 133), (126, 127, 142, 141), (120, 121, 136, 135), (144, 145, 160, 159), (138, 139, 154, 153), (145, 146, 161, 160), (139, 140, 155, 154), (146, 147, 162, 161), (140, 141, 156, 155), (134, 135, 150, 149), (133, 134, 149, 148), (141, 142, 157, 156), (135, 136, 151, 150), (142, 143, 158, 157), (136, 137, 152, 151), (143, 144, 159, 158), (137, 138, 153, 152), (161, 162, 177, 176), (155, 156, 171, 170), (149, 150, 165, 164), (148, 149, 164, 163), (156, 157, 172, 171), (150, 151, 166, 165), (157, 158, 173, 172), (151, 152, 167, 166), (158, 159, 174, 173), (152, 153, 168, 167), (159, 160, 175, 174), (153, 154, 169, 168), (160, 161, 176, 175), (154, 155, 170, 169)])
me_circle_002.use_remesh_preserve_volume = False
me_circle_002.use_remesh_preserve_attributes = False
me_circle_002.use_mirror_vertex_groups = False
me_circle_002.update()
me_cube = bpy.data.meshes.new('Cube')
me_cube.from_pydata([(3.393, -0.9876, 0.04334), (3.393, 0.0, 0.04334), (3.773, 0.0, 0.04334), (3.773, -0.9876, 0.04334), (3.393, -0.9876, -0.0129), (3.393, 0.0, -0.0129), (3.773, 0.0, -0.0129), (3.773, -0.9876, -0.0129), (3.393, 0.0, 0.04011), (3.393, -0.9876, 0.04011), (3.773, 0.0, 0.04011), (3.773, -0.9876, 0.04011), (3.77, 0.0, 0.04011), (3.77, 0.0, -0.007254), (3.77, 0.0, 0.04334), (3.77, -0.9876, -0.0129), (3.397, 0.0, 0.04011), (3.397, -0.9876, 0.04011), (3.397, -0.9876, -0.007254), (3.397, 0.0, -0.007254), (3.397, 0.0, -0.0129), (3.397, 0.0, 0.04334), (3.397, -0.9876, -0.0129), (3.397, -0.9876, 0.04334), (3.773, -0.9876, -0.007254), (3.773, 0.0, -0.007254), (3.393, 0.0, -0.007254), (3.393, -0.9876, -0.007254), (3.77, -0.9876, -0.007254), (3.77, -0.9876, 0.04011), (3.77, -0.9876, 0.04334), (3.77, 0.0, -0.0129), (3.441, -0.6622, -0.3402), (3.441, -0.6261, -0.3402), (3.722, -0.6261, -0.3402), (3.722, -0.6622, -0.3402), (3.441, -0.6622, -0.01202), (3.441, -0.6261, -0.01202), (3.722, -0.6261, -0.01202), (3.722, -0.6622, -0.01202), (3.445, -0.6261, -0.01202), (3.445, -0.6261, -0.3402), (3.445, -0.6622, -0.01202), (3.445, -0.6622, -0.3402), (3.719, -0.6622, -0.01202), (3.719, -0.6261, -0.3402), (3.719, -0.6622, -0.3402), (3.719, -0.6261, -0.01202), (3.445, -0.6261, -0.01654), (3.445, -0.6622, -0.01654), (3.719, -0.6261, -0.01654), (3.719, -0.6622, -0.01654), (3.441, -0.6261, -0.01654), (3.441, -0.6622, -0.01654), (3.722, -0.6261, -0.01654), (3.722, -0.6622, -0.01654), (3.441, -0.6622, -0.3339), (3.719, -0.6622, -0.3339), (3.719, -0.6261, -0.3339), (3.445, -0.6622, -0.3339), (3.509, -0.6261, -0.1647), (3.656, -0.6261, -0.1647), (3.507, -0.6261, -0.1647), (3.656, -0.6622, -0.1647), (3.445, -0.6261, -0.3339), (3.722, -0.6622, -0.3339), (3.722, -0.6261, -0.3339), (3.441, -0.6261, -0.3339), (3.654, -0.6622, -0.1647), (3.509, -0.6622, -0.1647), (3.654, -0.6261, -0.1647), (3.507, -0.6622, -0.1647), (3.402, -0.9876, -0.0129), (3.402, 0.0, 0.04334), (3.402, 0.0, -0.007254), (3.402, 0.0, 0.04011), (3.402, -0.9876, -0.007254), (3.402, -0.9876, 0.04334), (3.402, 0.0, -0.0129), (3.402, -0.9876, 0.04011), (3.393, -0.9735, -0.0129), (3.393, -0.9735, 0.04334), (3.773, -0.9735, -0.0129), (3.773, -0.9735, 0.04334), (3.393, -0.9735, 0.04011), (3.773, -0.9735, 0.04011), (3.393, -0.9735, -0.007254), (3.773, -0.9735, -0.007254), (3.397, -0.9735, 0.04334), (3.397, -0.9735, -0.0129), (3.77, -0.9735, 0.04334), (3.77, -0.9735, -0.0129), (3.402, -0.9735, -0.0129), (3.402, -0.9735, 0.04334)], [], [(84, 8, 1, 81), (12, 10, 2, 14), (85, 11, 3, 83), (17, 9, 0, 23), (90, 14, 2, 83), (89, 20, 5, 80), (86, 26, 8, 84), (13, 25, 10, 12), (87, 24, 11, 85), (18, 27, 9, 17), (22, 4, 27, 18), (81, 1, 21, 88), (31, 6, 25, 13), (26, 19, 16, 8), (76, 18, 17, 79), (8, 16, 21, 1), (82, 7, 24, 87), (80, 5, 26, 86), (5, 20, 19, 26), (72, 22, 18, 76), (79, 17, 23, 77), (92, 78, 20, 89), (93, 73, 14, 90), (82, 6, 31, 91), (75, 12, 14, 73), (24, 28, 29, 11), (74, 13, 12, 75), (78, 31, 13, 74), (7, 15, 28, 24), (11, 29, 30, 3), (56, 67, 33, 32), (58, 66, 34, 45), (66, 65, 35, 34), (59, 56, 32, 43), (46, 45, 34, 35), (42, 40, 37, 36), (67, 64, 41, 33), (57, 59, 43, 46), (32, 33, 41, 43), (44, 47, 40, 42), (64, 58, 45, 41), (47, 38, 54, 50), (65, 57, 46, 35), (38, 39, 55, 54), (39, 38, 47, 44), (43, 41, 45, 46), (44, 42, 49, 51), (37, 40, 48, 52), (42, 36, 53, 49), (40, 47, 50, 48), (36, 37, 52, 53), (39, 44, 51, 55), (68, 69, 59, 57), (52, 48, 60, 62), (60, 70, 58, 64), (63, 68, 57, 65), (70, 61, 66, 58), (50, 54, 61, 70), (61, 63, 65, 66), (62, 60, 64, 67), (48, 50, 70, 60), (53, 52, 62, 71), (69, 71, 56, 59), (71, 62, 67, 56), (55, 51, 68, 63), (54, 55, 63, 61), (49, 53, 71, 69), (51, 49, 69, 68), (28, 76, 79, 29), (15, 72, 76, 28), (29, 79, 77, 30), (91, 31, 78, 92), (88, 21, 73, 93), (16, 75, 73, 21), (19, 74, 75, 16), (20, 78, 74, 19), (9, 84, 81, 0), (10, 85, 83, 2), (30, 90, 83, 3), (22, 89, 80, 4), (27, 86, 84, 9), (25, 87, 85, 10), (0, 81, 88, 23), (6, 82, 87, 25), (4, 80, 86, 27), (72, 92, 89, 22), (77, 93, 90, 30), (7, 82, 91, 15), (15, 91, 92, 72), (23, 88, 93, 77)])
_k = {(1, 8): 1.0, (6, 31): 1.0, (2, 10): 1.0, (1, 21): 1.0, (5, 26): 1.0, (6, 25): 1.0, (8, 16): 1.0, (19, 26): 1.0, (16, 21): 1.0, (21, 73): 1.0, (19, 74): 1.0, (16, 75): 1.0, (2, 14): 1.0, (5, 20): 1.0, (8, 26): 1.0, (10, 25): 1.0, (13, 25): 1.0, (10, 12): 1.0, (19, 20): 1.0, (16, 19): 1.0, (20, 78): 1.0, (13, 31): 1.0, (12, 14): 1.0, (12, 13): 1.0, (14, 73): 1.0, (13, 74): 1.0, (12, 75): 1.0, (31, 78): 1.0, (73, 75): 1.0, (74, 75): 1.0, (74, 78): 1.0}
me_cube.attributes.new('crease_edge', 'FLOAT', 'EDGE').data.foreach_set('value', [_k.get((min(e.vertices), max(e.vertices)), 0.0) for e in me_cube.edges])
me_cube.use_remesh_preserve_volume = False
me_cube.use_remesh_preserve_attributes = False
me_cube.use_mirror_vertex_groups = False
me_cube.update()
me_plane = bpy.data.meshes.new('Plane')
me_plane.from_pydata([(23.58, 0.0, -1.17), (0.0, 0.0, -1.17), (23.58, 0.0, 6.463), (0.0, 0.0, 6.463)], [], [(1, 0, 2, 3)])
me_plane.use_remesh_preserve_volume = False
me_plane.use_remesh_preserve_attributes = False
me_plane.use_mirror_vertex_groups = False
me_plane.update()
me_cube_000 = bpy.data.meshes.new('Cube.000')
me_cube_000.from_pydata([(1.311, -7.707, -0.9967), (0.0, -7.707, -0.9967), (1.311, -6.813, -0.9967), (0.0, -6.813, -0.9967), (1.311, -7.707, -0.9967), (0.0, -7.707, -0.9967), (1.311, -7.707, -1.17), (0.0, -7.707, -1.17), (0.0, -7.707, -1.162), (1.311, -7.707, -1.162), (1.311, -6.847, -0.9967), (0.0, -6.847, -0.9967), (1.307, -7.707, -0.9967), (1.307, -6.813, -0.9967), (1.307, -7.707, -0.9967), (1.307, -7.707, -1.17), (1.307, -7.707, -1.162), (1.307, -6.847, -0.9967), (1.311, -7.693, -1.073), (1.311, -7.693, -1.042), (0.0, -7.693, -1.073), (0.0, -7.693, -1.042), (1.307, -7.693, -1.042), (1.307, -7.693, -1.073)], [], [(17, 10, 2, 13), (12, 1, 5, 14), (16, 8, 7, 15), (23, 20, 8, 16), (12, 0, 10, 17), (11, 17, 13, 3), (0, 12, 14, 4), (9, 16, 15, 6), (18, 23, 16, 9), (1, 12, 17, 11), (14, 5, 21, 22), (22, 21, 20, 23), (4, 14, 22, 19), (19, 22, 23, 18)])
me_cube_000.use_remesh_preserve_volume = False
me_cube_000.use_remesh_preserve_attributes = False
me_cube_000.use_mirror_vertex_groups = False
me_cube_000.update()
me_cube_015 = bpy.data.meshes.new('Cube.015')
me_cube_015.from_pydata([(3.147, 7.115, 0.6316), (2.999, 1.819, 0.07891), (3.0, -1.812, 0.07891), (4.0, -1.01, 0.07891), (3.999, 1.011, 0.07891), (3.147, 7.115, 0.603), (2.999, 1.817, 0.07126), (3.0, -1.812, 0.07126), (4.0, -1.009, 0.07126), (3.999, 1.01, 0.07126), (3.131, 7.115, 0.6316), (2.984, -1.812, 0.07891), (2.983, 1.819, 0.07891), (3.977, 1.011, 0.07891), (3.979, -1.01, 0.07891), (3.999, 0.9382, 0.07891), (3.999, 0.9373, 0.07126), (3.977, 0.9382, 0.07891), (3.979, -0.9461, 0.07891), (4.0, -0.9452, 0.07126), (4.0, -0.9461, 0.07891), (3.102, -7.812, -0.8964), (3.102, -7.812, -0.9041), (3.086, -7.812, -0.8964), (2.999, 1.817, -1.12), (3.147, 7.115, -1.165), (1.264, -1.812, 0.07573), (1.264, 1.818, 0.07573), (1.289, 1.01, 0.07573), (1.289, -1.01, 0.07573), (1.264, 7.115, 0.6284), (1.263, -1.812, -1.126), (1.289, 0.9376, 0.07573), (1.289, -0.9461, 0.07573), (1.264, -7.812, -0.8996), (1.263, 1.818, -1.126), (1.287, 1.01, -1.126), (1.288, -1.01, -1.126), (1.279, -1.812, 0.07573), (1.279, 1.818, 0.07573), (1.303, 1.01, 0.07573), (1.303, -1.01, 0.07573), (1.279, 7.115, 0.6284), (1.263, 7.115, -1.171), (1.287, 0.9376, -1.126), (1.288, -0.9461, -1.126), (1.303, 0.9376, 0.07573), (1.303, -0.9461, 0.07573), (1.279, -7.812, -0.8996), (1.263, -7.812, -1.126), (1.263, -1.812, 0.05874), (1.263, 1.818, 0.05873), (1.287, 1.01, 0.05873), (1.288, -1.01, 0.05874), (1.263, 7.115, 0.6114), (1.287, 0.9376, 0.05873), (1.288, -0.9461, 0.05874), (1.263, -7.812, -0.9014), (1.383, -1.812, 0.07573), (1.383, 1.818, 0.07573), (1.383, 1.01, 0.07573), (1.383, -1.01, 0.07573), (1.383, 7.115, 0.6284), (3.999, 0.9373, -1.054), (1.383, 0.9376, 0.07573), (1.383, -0.9461, 0.07573), (1.383, -7.812, -0.8996), (3.999, 1.01, -1.054), (3.102, -7.812, -1.111), (3.0, -1.812, -1.054), (4.0, -0.9452, -1.054), (2.999, 1.817, -1.054), (4.0, -1.009, -1.054), (1.395, -1.812, 0.01795), (1.395, 1.818, 0.01795), (1.395, 1.01, 0.01795), (1.395, -1.01, 0.01795), (1.395, 7.115, 0.5706), (3.147, 7.115, -1.063), (3.102, -7.812, -1.12), (4.0, -0.9452, -1.12), (3.999, 0.9373, -1.12), (1.395, 0.9376, 0.01795), (1.395, -0.9461, 0.01795), (1.395, -7.812, -0.9574), (3.999, 1.01, -1.12), (4.0, -1.009, -1.12), (3.0, -1.812, -1.12), (2.882, -1.812, 0.01795), (2.88, 1.819, 0.01795), (3.832, 1.01, 0.01795), (3.833, -1.01, 0.01795), (3.029, 7.115, 0.5706), (3.832, 0.9382, 0.01795), (3.833, -0.9461, 0.01795), (2.983, -7.812, -0.9574), (2.89, -1.812, 0.07891), (2.888, 1.819, 0.07891), (3.844, 1.01, 0.07891), (3.845, -1.01, 0.07891), (3.037, 7.115, 0.6316), (3.844, 0.9382, 0.07891), (3.845, -0.9461, 0.07891), (2.991, -7.812, -0.8964), (2.851, -1.812, 0.01795), (2.849, 1.819, 0.01795), (3.781, 1.01, 0.01795), (3.783, -1.01, 0.01795), (2.998, 7.115, 0.5706), (3.781, 0.9382, 0.01795), (3.783, -0.9461, 0.01795), (2.952, -7.812, -0.9574), (1.414, -1.812, 0.01795), (1.414, 1.818, 0.01795), (1.427, 1.01, 0.01795), (1.427, -1.01, 0.01795), (1.414, 7.115, 0.5706), (1.427, 0.9376, 0.01795), (1.427, -0.9461, 0.01795), (1.414, -7.812, -0.9574), (2.952, 7.261, 0.5487), (2.952, 7.261, 0.5265), (2.94, 7.261, 0.5487), (2.952, 7.261, -0.8486), (1.488, 7.261, 0.5463), (1.499, 7.261, 0.5463), (1.487, 7.261, -0.8531), (1.487, 7.261, 0.5331), (1.58, 7.261, 0.5463), (1.59, 7.261, 0.5013), (2.952, 7.261, -0.7699), (2.86, 7.261, 0.5013), (2.867, 7.261, 0.5487), (2.836, 7.261, 0.5013), (1.604, 7.261, 0.5013), (3.147, 7.09, 0.629), (3.147, 7.09, 0.6005), (3.131, 7.09, 0.629), (3.147, 7.09, -1.164), (1.264, 7.09, 0.6258), (1.279, 7.09, 0.6258), (1.263, 7.09, -1.17), (1.263, 7.09, 0.6088), (1.383, 7.09, 0.6258), (3.147, 7.09, -1.063), (1.395, 7.09, 0.568), (3.028, 7.09, 0.568), (3.036, 7.09, 0.629), (2.997, 7.09, 0.568), (1.414, 7.09, 0.568)], [], [(11, 2, 3, 14), (6, 1, 4, 9), (135, 1, 6, 136), (2, 7, 8, 3), (20, 3, 8, 19), (135, 0, 10, 137), (96, 11, 14, 99), (1, 12, 13, 4), (15, 4, 13, 17), (4, 15, 16, 9), (20, 15, 17, 18), (3, 20, 18, 14), (15, 20, 19, 16), (11, 23, 21, 2), (96, 103, 23, 11), (2, 21, 22, 7), (67, 63, 81, 85), (50, 26, 29, 53), (140, 42, 30, 139), (39, 27, 28, 40), (46, 40, 28, 32), (47, 46, 32, 33), (41, 47, 33, 29), (50, 57, 34, 26), (26, 38, 41, 29), (26, 34, 48, 38), (143, 62, 42, 140), (59, 39, 40, 60), (64, 60, 40, 46), (65, 64, 46, 47), (61, 65, 47, 41), (139, 30, 54, 142), (27, 51, 52, 28), (32, 28, 52, 55), (33, 32, 55, 56), (29, 33, 56, 53), (57, 50, 31, 49), (142, 54, 43, 141), (53, 56, 45, 37), (50, 53, 37, 31), (38, 58, 61, 41), (55, 52, 36, 44), (52, 51, 35, 36), (38, 48, 66, 58), (56, 55, 44, 45), (7, 22, 68, 69), (145, 77, 62, 143), (74, 59, 60, 75), (16, 19, 70, 63), (82, 75, 60, 64), (83, 82, 64, 65), (76, 83, 65, 61), (6, 9, 67, 71), (8, 7, 69, 72), (58, 73, 76, 61), (19, 8, 72, 70), (136, 6, 71, 144), (9, 16, 63, 67), (144, 71, 24, 138), (58, 66, 84, 73), (70, 72, 86, 80), (72, 69, 87, 86), (71, 67, 85, 24), (149, 116, 77, 145), (113, 74, 75, 114), (63, 70, 80, 81), (117, 114, 75, 82), (118, 117, 82, 83), (115, 118, 83, 76), (69, 68, 79, 87), (104, 88, 91, 107), (104, 111, 95, 88), (147, 100, 92, 146), (97, 89, 90, 98), (101, 98, 90, 93), (102, 101, 93, 94), (99, 102, 94, 91), (88, 96, 99, 91), (88, 95, 103, 96), (137, 10, 100, 147), (14, 18, 102, 99), (17, 13, 98, 101), (18, 17, 101, 102), (12, 97, 98, 13), (146, 92, 108, 148), (89, 105, 106, 90), (93, 90, 106, 109), (94, 93, 109, 110), (91, 94, 110, 107), (112, 104, 107, 115), (112, 119, 111, 104), (148, 108, 116, 149), (105, 113, 114, 106), (109, 106, 114, 117), (110, 109, 117, 118), (107, 110, 118, 115), (73, 112, 115, 76), (73, 84, 119, 112), (30, 42, 125, 124), (0, 5, 121, 120), (100, 10, 122, 132), (62, 77, 129, 128), (108, 92, 131, 133), (10, 0, 120, 122), (92, 100, 132, 131), (42, 62, 128, 125), (77, 116, 134, 129), (78, 25, 123, 130), (54, 30, 124, 127), (43, 54, 127, 126), (5, 78, 130, 121), (116, 108, 133, 134), (0, 135, 136, 5), (1, 135, 137, 12), (39, 140, 139, 27), (59, 143, 140, 39), (27, 139, 142, 51), (51, 142, 141, 35), (74, 145, 143, 59), (5, 136, 144, 78), (78, 144, 138, 25), (113, 149, 145, 74), (97, 147, 146, 89), (12, 137, 147, 97), (89, 146, 148, 105), (105, 148, 149, 113)])
me_cube_015.polygons.foreach_set('use_smooth', [True] * 126)
me_cube_015.use_remesh_preserve_volume = False
me_cube_015.use_remesh_preserve_attributes = False
me_cube_015.use_mirror_vertex_groups = False
me_cube_015.update()

# ---- objects
ob_cube_008 = bpy.data.objects.new('Cube.008', me_cube_006)
ob_cube_007 = bpy.data.objects.new('Cube.007', me_cube_005)
ob_cube_006 = bpy.data.objects.new('Cube.006', me_cube_004)
ob_cube_005 = bpy.data.objects.new('Cube.005', me_cube_003)
ob_cube_004 = bpy.data.objects.new('Cube.004', me_cube_002)
ob_plane_001 = bpy.data.objects.new('Plane.001', me_plane_001)
ob_circle_006 = bpy.data.objects.new('Circle.006', me_circle_006)
ob_circle_005 = bpy.data.objects.new('Circle.005', me_circle_005)
ob_circle_004 = bpy.data.objects.new('Circle.004', me_circle_004)
ob_circle_003 = bpy.data.objects.new('Circle.003', me_circle_003)
ob_circle_002 = bpy.data.objects.new('Circle.002', me_circle_001)
ob_circle = bpy.data.objects.new('Circle', me_circle)
ob_cube_003 = bpy.data.objects.new('Cube.003', me_cube_001)
ob_circle_001 = bpy.data.objects.new('Circle.001', me_circle_002)
ob_cube_002 = bpy.data.objects.new('Cube.002', me_cube)
ob_plane = bpy.data.objects.new('Plane', me_plane)
ob_cube_001 = bpy.data.objects.new('Cube.001', me_cube_000)
ob_cube = bpy.data.objects.new('Cube', me_cube_015)
ob_camera = bpy.data.objects.new('Camera', cam_camera_002)

# ---- transforms, parenting, visibility, modifiers, constraints
ob_cube_008.location = (0.0, 10.32, 2.562)
ob_cube_008.lineart.crease_threshold = 0.0
_m = ob_cube_008.modifiers.new('Mirror', 'MIRROR')
_m.use_clip = True
ob_cube_007.location = (0.0, 10.32, 2.562)
ob_cube_007.lineart.crease_threshold = 0.0
_m = ob_cube_007.modifiers.new('Mirror', 'MIRROR')
_m.use_clip = True
ob_cube_006.location = (0.0, 10.32, 2.562)
ob_cube_006.lineart.crease_threshold = 0.0
_m = ob_cube_006.modifiers.new('Mirror', 'MIRROR')
_m.use_clip = True
ob_cube_005.location = (0.0, 10.32, 2.562)
ob_cube_005.lineart.crease_threshold = 0.0
_m = ob_cube_005.modifiers.new('Mirror', 'MIRROR')
_m.use_clip = True
ob_cube_004.location = (0.0, 10.32, 2.562)
ob_cube_004.lineart.crease_threshold = 0.0
_m = ob_cube_004.modifiers.new('Mirror', 'MIRROR')
_m.use_clip = True
ob_plane_001.location = (0.0, 10.45, 7.604)
ob_plane_001.lineart.crease_threshold = 0.0
_m = ob_plane_001.modifiers.new('Mirror', 'MIRROR')
_m.use_clip = True
ob_circle_006.location = (0.001629, 12.48, 1.561)
ob_circle_006.lineart.crease_threshold = 0.0
_m = ob_circle_006.modifiers.new('Mirror', 'MIRROR')
_m.use_clip = True
ob_circle_005.location = (0.007074, -8.164, 0.89)
ob_circle_005.lineart.crease_threshold = 0.0
_m = ob_circle_005.modifiers.new('Subsurf', 'SUBSURF')
_m.uv_smooth = 'PRESERVE_CORNERS'
_m.quality = 2
_m.show_only_control_edges = False
_m = ob_circle_005.modifiers.new('Array', 'ARRAY')
_m.count = 10
_m.constant_offset_displace = (0.0, 2.87, 0.287)
_m.relative_offset_displace = (0.0, 33.34, 9.775)
ob_circle_004.location = (0.007074, -8.161, 0.9089)
ob_circle_004.rotation_euler = (0.1004, 8.179e-19, 1.509e-21)
ob_circle_004.lineart.crease_threshold = 0.0
_m = ob_circle_004.modifiers.new('Subsurf', 'SUBSURF')
_m.uv_smooth = 'PRESERVE_CORNERS'
_m.quality = 2
_m.show_only_control_edges = False
_m = ob_circle_004.modifiers.new('Array', 'ARRAY')
_m.count = 10
_m.constant_offset_displace = (0.0, 2.883, -0.0005)
_m.relative_offset_displace = (0.0, 20.15, 0.0)
ob_circle_003.location = (0.007074, -7.544, 0.9721)
ob_circle_003.rotation_euler = (0.1001, 2.22e-17, 1.112e-18)
ob_circle_003.lineart.crease_threshold = 0.0
_m = ob_circle_003.modifiers.new('Subsurf', 'SUBSURF')
_m.uv_smooth = 'PRESERVE_CORNERS'
_m.quality = 2
_m.show_only_control_edges = False
ob_circle_002.location = (0.007074, -8.164, 0.9236)
ob_circle_002.lineart.crease_threshold = 0.0
_m = ob_circle_002.modifiers.new('Subsurf', 'SUBSURF')
_m.uv_smooth = 'PRESERVE_CORNERS'
_m.quality = 2
_m.show_only_control_edges = False
_m = ob_circle_002.modifiers.new('Array', 'ARRAY')
_m.count = 10
_m.constant_offset_displace = (0.0, 2.87, 0.287)
_m.relative_offset_displace = (0.0, 35.14, 0.168)
ob_circle.location = (2.193e-16, -10.95, 0.9876)
ob_circle.hide_viewport = True
ob_circle.lineart.crease_threshold = 0.0
_m = ob_circle.modifiers.new('Subsurf', 'SUBSURF')
_m.uv_smooth = 'PRESERVE_CORNERS'
_m.quality = 2
_m.show_only_control_edges = False
ob_cube_003.location = (0.0, 0.0, 0.7029)
ob_cube_003.lineart.crease_threshold = 0.0
_m = ob_cube_003.modifiers.new('Mirror', 'MIRROR')
_m.use_clip = True
_m = ob_cube_003.modifiers.new('Subsurf', 'SUBSURF')
_m.uv_smooth = 'PRESERVE_CORNERS'
_m.levels = 2
_m.render_levels = 3
_m.show_only_control_edges = False
_m = ob_cube_003.modifiers.new('Displace', 'DISPLACE')
_m.strength = 0.15
ob_circle_001.location = (0.001629, 10.37, 1.561)
ob_circle_001.lineart.crease_threshold = 0.0
_m = ob_circle_001.modifiers.new('Mirror', 'MIRROR')
_m.use_clip = True
ob_cube_002.location = (0.0, 0.01562, 1.357)
ob_cube_002.lineart.crease_threshold = 0.0
_m = ob_cube_002.modifiers.new('Subsurf', 'SUBSURF')
_m.uv_smooth = 'PRESERVE_CORNERS'
_m.quality = 2
_m.levels = 2
_m.show_only_control_edges = False
_m = ob_cube_002.modifiers.new('Mirror', 'MIRROR')
_m.use_axis = (False, True, False)
_m.use_clip = True
_m = ob_cube_002.modifiers.new('Mirror.001', 'MIRROR')
ob_plane.location = (0.0, 10.37, 1.153)
ob_plane.lineart.crease_threshold = 0.0
_m = ob_plane.modifiers.new('Mirror', 'MIRROR')
_m.use_clip = True
ob_cube_001.location = (0.0, 0.0, 1.081)
ob_cube_001.lineart.crease_threshold = 0.0
_m = ob_cube_001.modifiers.new('Mirror', 'MIRROR')
_m.use_clip = True
_m = ob_cube_001.modifiers.new('Subsurf', 'SUBSURF')
_m.uv_smooth = 'PRESERVE_CORNERS'
_m.quality = 2
_m.levels = 2
_m.show_only_control_edges = False
_m = ob_cube_001.modifiers.new('Array', 'ARRAY')
_m.count = 18
_m.constant_offset_displace = (0.0, 0.87, 0.09)
_m.relative_offset_displace = (0.0, 0.9604, 0.5)
ob_cube.location = (0.0, 0.0, 1.0)
ob_cube.lineart.crease_threshold = 0.0
_m = ob_cube.modifiers.new('Mirror', 'MIRROR')
_m.use_clip = True
_m = ob_cube.modifiers.new('Subsurf', 'SUBSURF')
_m.uv_smooth = 'PRESERVE_CORNERS'
_m.levels = 2
_m.render_levels = 3
_m.show_only_control_edges = False
ob_camera.location = (0.6948, -13.23, 1.734)
ob_camera.rotation_euler = (1.571, 2.22e-16, 2.22e-16)
ob_camera.lineart.crease_threshold = 0.0

# ---- collection membership
col_collection_1.objects.link(ob_cube_008)
col_collection_1.objects.link(ob_cube_007)
col_collection_1.objects.link(ob_cube_006)
col_collection_1.objects.link(ob_cube_005)
col_collection_1.objects.link(ob_cube_004)
col_collection_1.objects.link(ob_plane_001)
col_collection_1.objects.link(ob_circle_006)
col_collection_1.objects.link(ob_circle_005)
col_collection_1.objects.link(ob_circle_004)
col_collection_1.objects.link(ob_circle_003)
col_collection_1.objects.link(ob_circle_002)
col_collection_1.objects.link(ob_circle)
col_collection_1.objects.link(ob_cube_003)
col_collection_1.objects.link(ob_circle_001)
col_collection_1.objects.link(ob_cube_002)
col_collection_1.objects.link(ob_plane)
col_collection_1.objects.link(ob_cube_001)
col_collection_1.objects.link(ob_cube)
col_collection_2.objects.link(ob_camera)

# ---- scene / render settings (as saved in the file)
scene.camera = ob_camera
scene.frame_start = 1; scene.frame_end = 250; scene.frame_set(0)
scene.render.engine = 'CYCLES'
scene.render.image_settings.color_mode = 'RGB'
scene.render.image_settings.compression = 90
scene.render.dither_intensity = 0.0
scene.render.bake_margin = 2
scene.render.bake_bias = 0.0
scene.cycles.use_denoising = False
scene.cycles.samples = 2000
scene.cycles.sampling_pattern = 'TABULATED_SOBOL'
scene.cycles.light_sampling_threshold = 0.0
scene.cycles.use_adaptive_sampling = False
scene.cycles.use_light_tree = False
scene.cycles.blur_glossy = 0.0
scene.cycles.max_bounces = 3
scene.cycles.volume_bounces = 1
scene.cycles.pixel_filter_type = 'GAUSSIAN'
scene.cycles.sample_clamp_indirect = 0.0
scene.view_settings.view_transform = 'Standard'
bpy.context.view_layer.update()

# ---- added for rendering (the .blend has no usable light): sun
light_auto_sun = bpy.data.lights.new('AutoSun', 'SUN')
light_auto_sun.energy = 3.0
light_auto_sun.angle = 0.0523599
ob_auto_sun = bpy.data.objects.new('AutoSun', light_auto_sun)
scene.collection.objects.link(ob_auto_sun)
ob_auto_sun.rotation_euler = (0.872665, 0.174533, 0.523599)
bpy.context.view_layer.update()
